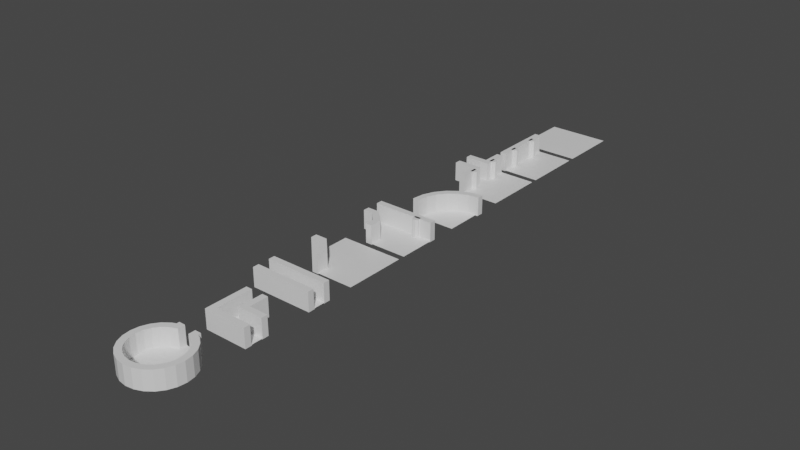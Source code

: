 # Source: tileset.blend  (saved by Blender 2.80.75; exported with 4.5.12 LTS)
import bpy
from mathutils import Matrix  # noqa: F401  (used for matrix-valued properties, if any)

bpy.ops.wm.read_factory_settings(use_empty=True)
scene = bpy.context.scene
scene.name = 'Scene'

# ---- collections
col_collection = bpy.data.collections.new('Collection'); scene.collection.children.link(col_collection)

# ---- materials (node trees are filled in below, after node groups)
mat_material = bpy.data.materials.new('Material')
mat_material.alpha_threshold = 0.0
mat_material.use_transparent_shadow = False
mat_material.line_color = (0.0, 0.0, 0.0, 1.0)

# ---- material node trees
mat_material.use_nodes = True; mat_material.node_tree.nodes.clear()
_N = mat_material.node_tree.nodes; _L = mat_material.node_tree.links
n0 = _N.new('ShaderNodeOutputMaterial'); n0.name = 'Material Output'; n0.location = (300, 300)
n1 = _N.new('ShaderNodeBsdfPrincipled'); n1.name = 'Principled BSDF'; n1.location = (10, 300)
n1.distribution = 'GGX'
n1.subsurface_method = 'BURLEY'
n1.inputs[2].default_value = 0.4
n1.inputs[3].default_value = 1.45
n1.inputs[27].default_value = (0.0, 0.0, 0.0, 1.0)
n1.inputs[28].default_value = 1.0
_L.new(n1.outputs[0], n0.inputs[0])
n0.is_active_output = True

# ---- world
world_world = bpy.data.worlds.new('World'); scene.world = world_world
world_world.use_nodes = True; world_world.node_tree.nodes.clear()
_N = world_world.node_tree.nodes; _L = world_world.node_tree.links
n0 = _N.new('ShaderNodeOutputWorld'); n0.name = 'World Output'; n0.location = (300, 300)
n1 = _N.new('ShaderNodeBackground'); n1.name = 'Background'; n1.location = (10, 300)
n1.inputs[0].default_value = (0.05088, 0.05088, 0.05088, 1.0)
_L.new(n1.outputs[0], n0.inputs[0])
n0.is_active_output = True
world_world.color = (0.05088, 0.05088, 0.05088)
world_world.use_sun_shadow = False
world_world.sun_shadow_jitter_overblur = 0.0

# ---- meshes
me_cube_001 = bpy.data.meshes.new('Cube.001')
me_cube_001.from_pydata([(10.0, 10.0, 0.135), (10.0, -10.0, 0.135), (-10.0, 10.0, 0.135), (-10.0, -10.0, 0.135)], [], [(0, 2, 3, 1)])
_uv = me_cube_001.uv_layers.new(name='UVMap')
_uv.uv.foreach_set('vector', [0.375, 0.0, 0.625, 0.0, 0.625, 0.25, 0.375, 0.25])
me_cube_001.materials.append(mat_material)
me_cube_001.use_remesh_preserve_volume = False
me_cube_001.use_remesh_preserve_attributes = False
me_cube_001.use_mirror_vertex_groups = False
me_cube_001.update()
me_cube_002 = bpy.data.meshes.new('Cube.002')
me_cube_002.from_pydata([(10.0, 10.0, 0.135), (-10.0, 10.0, 0.135), (10.01, -3.886, -0.1123), (10.01, -3.886, 5.975), (-3.831, -0.442, 0.2863), (-3.831, -0.442, 0.1324), (10.01, -1.886, -0.1123), (10.01, -1.886, 5.975), (-6.113, -0.442, 0.2863), (-6.113, -0.442, 0.1324), (5.971, -2.648, 0.08228), (5.971, -2.648, 5.975), (3.971, -2.648, 0.08228), (3.971, -2.648, 5.975), (5.42, -0.6475, 0.08228), (5.971, -1.199, 0.08228), (5.971, -1.199, 5.975), (5.42, -0.6475, 5.975), (3.971, -1.199, 0.08228), (4.523, -0.6475, 0.08228), (4.523, -0.6475, 5.975), (3.971, -1.199, 5.975), (-3.831, -2.724, 0.2863), (-3.831, -2.724, 0.1324), (-6.113, -2.724, 0.2863), (-6.113, -2.724, 0.1324), (-10.01, -1.726, 0.276), (-10.01, -1.726, -0.1123), (-10.01, -1.886, 0.276), (-10.01, -3.886, 0.276), (-3.972, -1.199, 5.975), (-4.524, -0.6475, 5.975), (-4.524, -0.6475, 0.08228), (-3.972, -1.199, 0.08228), (10.01, -3.886, 0.276), (-5.421, -0.6475, 5.975), (-5.972, -1.199, 5.975), (10.01, -1.886, 0.276), (-5.972, -1.199, 0.08228), (-5.421, -0.6475, 0.08228), (10.01, -1.726, -0.1123), (10.01, -1.726, 0.276), (6.112, -2.724, 0.1324), (6.112, -2.724, 0.2863), (3.83, -2.724, 0.1324), (3.83, -2.724, 0.2863), (6.112, -0.442, 0.1324), (6.112, -0.442, 0.2863), (3.83, -0.442, 0.1324), (3.83, -0.442, 0.2863), (-3.972, -2.648, 5.975), (-3.972, -2.648, 0.08228), (-5.972, -2.648, 5.975), (-5.972, -2.648, 0.08228), (-10.01, -1.886, 5.975), (-10.01, -1.886, -0.1123), (-10.01, -3.886, 5.975), (-10.01, -3.886, -0.1123), (-0.0005264, -3.886, 5.975), (-0.0005264, -1.886, 5.975), (-0.0005263, -3.886, 0.276), (-0.0005264, -1.726, 0.276), (-0.0005263, -3.886, -0.1123), (-0.0005263, -1.886, 0.276), (-0.0005264, -1.726, -0.1123), (10.0, -1.857, 0.135), (-10.0, -1.857, 0.135)], [], [(9, 25, 24, 8), (63, 59, 7, 37), (37, 7, 3, 34), (59, 58, 3, 7), (10, 11, 13, 12), (15, 16, 11, 10), (20, 21, 13, 11, 16, 17), (19, 20, 17, 14), (12, 13, 21, 18), (20, 19, 18, 21), (16, 15, 14, 17), (28, 26, 27, 55), (64, 27, 26, 61), (55, 57, 29, 28), (31, 30, 33, 32), (51, 33, 30, 50), (36, 35, 39, 38), (63, 61, 26, 28), (6, 37, 34, 2), (5, 9, 8, 4), (57, 62, 60, 29), (29, 60, 58, 56), (64, 61, 41, 40), (37, 6, 40, 41), (63, 37, 41, 61), (23, 5, 4, 22), (42, 43, 45, 44), (44, 45, 49, 48), (48, 49, 47, 46), (46, 47, 43, 42), (49, 45, 43, 47), (53, 51, 50, 52), (28, 29, 56, 54), (63, 28, 54, 59), (59, 54, 56, 58), (38, 53, 52, 36), (32, 39, 35, 31), (31, 35, 36, 52, 50, 30), (2, 34, 60, 62), (4, 8, 24, 22), (25, 23, 22, 24), (34, 3, 58, 60), (0, 1, 66, 65)])
_uv = me_cube_002.uv_layers.new(name='UVMap')
_uv.uv.foreach_set('vector', [0.375, 0.75, 0.375, 1.0, 0.625, 1.0, 0.625, 0.75, 0.3936, 0.625, 0.625, 0.625, 0.625, 0.75, 0.3936, 0.75, 0.3936, 0.75, 0.625, 0.75, 0.625, 1.0, 0.3936, 1.0, 0.625, 0.625, 0.875, 0.625, 0.875, 0.75, 0.625, 0.75, 0.375, 0.0, 0.625, 0.0, 0.625, 0.25, 0.375, 0.25, 0.375, 0.8189, 0.625, 0.8189, 0.625, 1.0, 0.375, 1.0, 0.625, 0.5689, 0.6939, 0.5, 0.875, 0.5, 0.875, 0.75, 0.6939, 0.75, 0.625, 0.6811, 0.375, 0.5689, 0.625, 0.5689, 0.625, 0.6811, 0.375, 0.6811, 0.375, 0.25, 0.625, 0.25, 0.625, 0.4311, 0.375, 0.4311, 0.625, 0.5689, 0.375, 0.5689, 0.375, 0.4311, 0.625, 0.4311, 0.625, 0.8189, 0.375, 0.8189, 0.375, 0.6811, 0.625, 0.6811, 0.3936, 0.75, 0.3936, 0.75, 0.375, 0.75, 0.375, 0.75, 0.375, 0.625, 0.375, 0.75, 0.3936, 0.75, 0.3936, 0.625, 0.375, 0.75, 0.375, 1.0, 0.3936, 1.0, 0.3936, 0.75, 0.625, 0.5689, 0.625, 0.4311, 0.375, 0.4311, 0.375, 0.5689, 0.375, 0.25, 0.375, 0.4311, 0.625, 0.4311, 0.625, 0.25, 0.625, 0.8189, 0.625, 0.6811, 0.375, 0.6811, 0.375, 0.8189, 0.3936, 0.625, 0.3936, 0.625, 0.3936, 0.75, 0.3936, 0.75, 0.375, 0.75, 0.3936, 0.75, 0.3936, 1.0, 0.375, 1.0, 0.375, 0.5, 0.375, 0.75, 0.625, 0.75, 0.625, 0.5, 0.375, 0.0, 0.375, 0.125, 0.3936, 0.125, 0.3936, 0.0, 0.3936, 0.0, 0.3936, 0.125, 0.625, 0.125, 0.625, 0.0, 0.375, 0.625, 0.3936, 0.625, 0.3936, 0.75, 0.375, 0.75, 0.3936, 0.75, 0.375, 0.75, 0.375, 0.75, 0.3936, 0.75, 0.3936, 0.625, 0.3936, 0.75, 0.3936, 0.75, 0.3936, 0.625, 0.375, 0.25, 0.375, 0.5, 0.625, 0.5, 0.625, 0.25, 0.375, 0.0, 0.625, 0.0, 0.625, 0.25, 0.375, 0.25, 0.375, 0.25, 0.625, 0.25, 0.625, 0.5, 0.375, 0.5, 0.375, 0.5, 0.625, 0.5, 0.625, 0.75, 0.375, 0.75, 0.375, 0.75, 0.625, 0.75, 0.625, 1.0, 0.375, 1.0, 0.625, 0.5, 0.875, 0.5, 0.875, 0.75, 0.625, 0.75, 0.375, 0.0, 0.375, 0.25, 0.625, 0.25, 0.625, 0.0, 0.3936, 0.75, 0.3936, 1.0, 0.625, 1.0, 0.625, 0.75, 0.3936, 0.625, 0.3936, 0.75, 0.625, 0.75, 0.625, 0.625, 0.625, 0.625, 0.625, 0.75, 0.875, 0.75, 0.875, 0.625, 0.375, 0.8189, 0.375, 1.0, 0.625, 1.0, 0.625, 0.8189, 0.375, 0.5689, 0.375, 0.6811, 0.625, 0.6811, 0.625, 0.5689, 0.625, 0.5689, 0.625, 0.6811, 0.6939, 0.75, 0.875, 0.75, 0.875, 0.5, 0.6939, 0.5, 0.375, 0.0, 0.3936, 0.0, 0.3936, 0.125, 0.375, 0.125, 0.625, 0.5, 0.625, 0.75, 0.875, 0.75, 0.875, 0.5, 0.375, 0.0, 0.375, 0.25, 0.625, 0.25, 0.625, 0.0, 0.3936, 0.0, 0.625, 0.0, 0.625, 0.125, 0.3936, 0.125, 0.375, 0.0, 0.625, 0.0, 0.625, 0.1482, 0.375, 0.1482])
me_cube_002.materials.append(mat_material)
me_cube_002.use_remesh_preserve_volume = False
me_cube_002.use_remesh_preserve_attributes = False
me_cube_002.use_mirror_vertex_groups = False
me_cube_002.update()
me_cube_006 = bpy.data.meshes.new('Cube.006')
me_cube_006.from_pydata([(10.0, 10.0, 0.135), (-10.0, 10.0, 0.135), (-10.0, -10.0, 0.135), (1.881, -6.109, 0.276), (3.88, -6.939, -0.1123), (1.881, -6.109, 5.975), (1.723, -6.041, 0.276), (3.88, -6.939, 0.276), (3.88, -6.939, 5.975), (1.723, -6.041, -0.1123), (6.052, -1.725, -0.1123), (6.944, -3.885, 0.276), (6.944, -3.885, 5.975), (6.052, -1.725, 0.276), (6.118, -1.885, 0.276), (6.118, -1.885, 5.975), (6.944, -3.885, -0.1123), (10.01, -3.885, -0.1123), (10.01, -3.885, 5.975), (10.01, -1.885, -0.1123), (10.01, -1.885, 5.975), (10.01, -3.885, 0.276), (10.01, -1.885, 0.276), (10.01, -1.725, -0.1123), (10.01, -1.725, 0.276), (3.88, -10.0, 5.975), (1.881, -10.0, 5.975), (3.88, -10.0, 0.276), (1.881, -10.0, 0.276), (1.881, -10.0, -0.1123), (3.88, -10.0, -0.1123), (1.723, -10.0, 0.276), (1.723, -10.0, -0.1123), (1.918, -10.0, 0.135), (10.0, -1.87, 0.135), (6.167, -1.87, 0.135), (1.918, -6.119, 0.135)], [], [(1, 36, 35), (13, 10, 9, 6), (8, 7, 11, 12), (6, 3, 14, 13), (21, 18, 12, 11), (17, 21, 11, 16), (14, 15, 20, 22), (22, 20, 18, 21), (15, 12, 18, 20), (19, 22, 21, 17), (10, 13, 24, 23), (22, 19, 23, 24), (14, 22, 24, 13), (6, 9, 32, 31), (7, 8, 25, 27), (16, 11, 7, 4), (14, 3, 5, 15), (8, 12, 15, 5), (30, 27, 28, 29), (27, 25, 26, 28), (29, 28, 31, 32), (8, 5, 26, 25), (3, 6, 31, 28), (4, 7, 27, 30), (5, 3, 28, 26), (0, 1, 35), (34, 0, 35), (1, 2, 36), (2, 33, 36)])
_uv = me_cube_006.uv_layers.new(name='UVMap')
_uv.uv.foreach_set('vector', [0.625, 0.0, 0.476, 0.2015, 0.4229, 0.1484, 0.3936, 0.718, 0.375, 0.718, 0.375, 0.08333, 0.3936, 0.08333, 0.625, 0.06396, 0.3936, 0.06396, 0.3936, 0.03198, 0.625, 0.03198, 0.0, 0.0, 0.0, 0.0, 0.3936, 0.718, 0.3936, 0.718, 0.3936, 0.0, 0.625, 0.0, 0.625, 0.03198, 0.3936, 0.03198, 0.375, 0.0, 0.3936, 0.0, 0.3936, 0.03198, 0.375, 0.03198, 0.3936, 0.718, 0.625, 0.718, 0.625, 0.75, 0.3936, 0.75, 0.3936, 0.75, 0.625, 0.75, 0.625, 1.0, 0.3936, 1.0, 0.625, 0.718, 0.875, 0.718, 0.875, 0.75, 0.625, 0.75, 0.375, 0.75, 0.3936, 0.75, 0.3936, 1.0, 0.375, 1.0, 0.375, 0.718, 0.3936, 0.718, 0.3936, 0.75, 0.375, 0.75, 0.3936, 0.75, 0.375, 0.75, 0.375, 0.75, 0.3936, 0.75, 0.3936, 0.718, 0.3936, 0.75, 0.3936, 0.75, 0.3936, 0.718, 0.3936, 0.08333, 0.375, 0.08333, 0.375, 0.08333, 0.3936, 0.08333, 0.3936, 0.06396, 0.625, 0.06396, 0.625, 0.06396, 0.3936, 0.06396, 0.375, 0.03198, 0.3936, 0.03198, 0.3936, 0.06396, 0.375, 0.06396, 0.3936, 0.718, 0.3936, 0.08333, 0.625, 0.08333, 0.625, 0.718, 0.625, 0.06396, 0.625, 0.03198, 0.625, 0.718, 0.625, 0.08333, 0.375, 0.06396, 0.3936, 0.06396, 0.3936, 0.08333, 0.375, 0.08333, 0.3936, 0.06396, 0.625, 0.06396, 0.625, 0.08333, 0.3936, 0.08333, 0.375, 0.08333, 0.3936, 0.08333, 0.3936, 0.08333, 0.375, 0.08333, 0.875, 0.686, 0.875, 0.6667, 0.875, 0.6667, 0.875, 0.686, 0.0, 0.0, 0.0, 0.0, 0.0, 0.0, 0.0, 0.0, 0.375, 0.06396, 0.3936, 0.06396, 0.3936, 0.06396, 0.375, 0.06396, 0.625, 0.08333, 0.3936, 0.08333, 0.3936, 0.08333, 0.625, 0.08333, 0.375, 0.0, 0.625, 0.0, 0.4229, 0.1484, 0.375, 0.1484, 0.375, 0.0, 0.4229, 0.1484, 0.625, 0.0, 0.625, 0.25, 0.476, 0.2015, 0.625, 0.25, 0.476, 0.25, 0.476, 0.2015])
me_cube_006.materials.append(mat_material)
me_cube_006.use_remesh_preserve_volume = False
me_cube_006.use_remesh_preserve_attributes = False
me_cube_006.use_mirror_vertex_groups = False
me_cube_006.update()
me_cube_009 = bpy.data.meshes.new('Cube.009')
me_cube_009.from_pydata([(-9.999, 1.821e-07, -0.02202), (-9.658, 2.588, -0.02202), (-9.658, 2.588, 5.975), (-9.999, 1.788e-07, 5.975), (-8.659, 4.999, -0.02202), (-8.659, 4.999, 5.975), (-7.07, 7.07, -0.02202), (-7.07, 7.07, 5.975), (-4.999, 8.659, -0.02202), (-4.999, 8.659, 5.975), (-2.588, 9.658, -0.02202), (-2.588, 9.658, 5.975), (-3.171e-05, 9.999, -0.02202), (-3.052e-05, 9.999, 5.975), (2.588, 9.658, -0.02202), (2.588, 9.658, 5.975), (4.999, 8.659, -0.02202), (4.999, 8.659, 5.975), (7.07, 7.07, -0.02202), (7.07, 7.07, 5.975), (8.659, 4.999, -0.02202), (8.659, 4.999, 5.975), (9.12, 3.886, -0.02202), (9.12, 3.886, 5.975), (9.118, -3.892, -0.02202), (9.118, -3.892, 5.975), (8.659, -4.999, -0.02202), (8.659, -4.999, 5.975), (7.07, -7.07, -0.02202), (7.07, -7.07, 5.975), (4.999, -8.659, -0.02202), (4.999, -8.659, 5.975), (2.588, -9.658, -0.02202), (2.588, -9.658, 5.975), (-2.543e-05, -9.999, -0.02202), (-2.289e-05, -9.999, 5.975), (-2.588, -9.658, -0.02202), (-2.588, -9.658, 5.975), (-4.999, -8.659, -0.02202), (-4.999, -8.659, 5.975), (-7.07, -7.07, -0.02202), (-7.07, -7.07, 5.975), (-8.659, -4.999, -0.02202), (-8.659, -4.999, 5.975), (-9.658, -2.588, -0.02202), (-9.658, -2.588, 5.975), (-8.0, 5.071e-07, 5.975), (-7.727, 2.071, 5.975), (-6.928, 4.0, 5.975), (-5.657, 5.657, 5.975), (-4.0, 6.928, 5.975), (-2.071, 7.727, 5.975), (-3.147e-05, 8.0, 5.975), (2.071, 7.727, 5.975), (4.0, 6.928, 5.975), (5.657, 5.657, 5.975), (6.928, 4.0, 5.975), (7.727, 2.071, 5.975), (7.727, -2.071, 5.975), (6.928, -4.0, 5.975), (5.657, -5.657, 5.975), (4.0, -6.928, 5.975), (2.071, -7.727, 5.975), (-2.645e-05, -8.0, 5.975), (-2.071, -7.727, 5.975), (-4.0, -6.928, 5.975), (-5.657, -5.657, 5.975), (-6.928, -4.0, 5.975), (-7.727, -2.071, 5.975), (7.858, 1.89, -0.02448), (7.858, -1.89, -0.02448), (7.858, 1.89, 5.978), (7.858, -1.89, 5.978), (10.0, 1.89, -0.02448), (10.0, -1.89, -0.02448), (10.0, 1.89, 5.978), (10.0, -1.89, 5.978), (10.02, 3.886, -0.02202), (10.02, 3.886, 5.975), (10.01, -3.892, -0.02202), (10.01, -3.892, 5.975), (4.0, -6.928, 0.2776), (2.071, -7.727, 0.2776), (-5.657, -5.657, 0.2776), (-6.928, -4.0, 0.2776), (-4.0, 6.928, 0.2776), (-2.071, 7.727, 0.2776), (5.657, 5.657, 0.2776), (6.928, 4.0, 0.2776), (6.928, -4.0, 0.2776), (5.657, -5.657, 0.2776), (-2.071, -7.727, 0.2776), (-4.0, -6.928, 0.2776), (-6.928, 4.0, 0.2776), (-5.657, 5.657, 0.2776), (2.071, 7.727, 0.2776), (4.0, 6.928, 0.2776), (-8.0, 5.071e-07, 0.2776), (-7.727, 2.071, 0.2776), (7.727, -2.071, 0.2776), (-2.645e-05, -8.0, 0.2776), (-7.727, -2.071, 0.2776), (-3.147e-05, 8.0, 0.2776), (7.727, 2.071, 0.2776), (7.858, -1.89, 0.2754), (7.858, 1.89, 0.2754), (10.0, -1.89, 0.2754), (10.0, 1.89, 0.2754), (-7.853, 5.195e-07, -0.01914), (-7.585, 2.031, -0.01914), (-6.801, 3.923, -0.01914), (-5.555, 5.548, -0.01914), (-3.93, 6.795, -0.01914), (-2.037, 7.578, -0.01914), (-0.006737, 7.846, -0.01914), (2.024, 7.578, -0.01914), (3.916, 6.795, -0.01914), (5.541, 5.548, -0.01914), (6.788, 3.923, -0.01914), (7.572, 2.031, -0.01914), (7.572, -2.031, -0.01914), (6.788, -3.923, -0.01914), (5.541, -5.548, -0.01914), (3.916, -6.795, -0.01914), (2.024, -7.578, -0.01914), (-0.006732, -7.846, -0.01914), (-2.037, -7.578, -0.01914), (-3.93, -6.795, -0.01914), (-5.555, -5.548, -0.01914), (-6.801, -3.923, -0.01914), (-7.585, -2.031, -0.01914), (3.916, -6.795, 0.2747), (-5.555, -5.548, 0.2747), (-3.93, 6.795, 0.2747), (5.541, 5.548, 0.2747), (6.788, -3.923, 0.2747), (-2.037, -7.578, 0.2747), (-6.801, 3.923, 0.2747), (2.024, 7.578, 0.2747), (-7.853, 5.195e-07, 0.2747), (2.024, -7.578, 0.2747), (-6.801, -3.923, 0.2747), (-2.037, 7.578, 0.2747), (6.788, 3.923, 0.2747), (5.541, -5.548, 0.2747), (-3.93, -6.795, 0.2747), (-5.555, 5.548, 0.2747), (3.916, 6.795, 0.2747), (-7.585, 2.031, 0.2747), (7.572, -2.031, 0.2747), (-0.006732, -7.846, 0.2747), (-7.585, -2.031, 0.2747), (-0.006737, 7.846, 0.2747), (7.572, 2.031, 0.2747), (7.77, 1.73, -0.02448), (10.0, 1.73, -0.02448), (10.0, -1.73, -0.02448), (7.77, -1.73, -0.02448), (7.77, -1.73, 0.2754), (7.77, 1.73, 0.2754), (10.0, -1.73, 0.2754), (10.0, 1.73, 0.2754), (7.895, 1.821, 0.135), (6.693, 4.472, 0.135), (4.472, 6.693, 0.135), (1.571, 7.895, 0.135), (-1.57, 7.895, 0.135), (-4.472, 6.693, 0.135), (-6.693, 4.472, 0.135), (-7.895, 1.571, 0.135), (-7.895, -1.57, 0.135), (-6.693, -4.472, 0.135), (-4.472, -6.693, 0.135), (-1.57, -7.895, 0.135), (1.571, -7.895, 0.135), (4.472, -6.693, 0.135), (10.0, -1.821, 0.135), (6.693, -4.472, 0.135), (10.0, 1.821, 0.135), (7.895, -1.821, 0.135), (0.0001221, 7.393e-05, 0.135)], [], [(65, 66, 41, 39), (48, 49, 7, 5), (60, 61, 31, 29), (52, 53, 15, 13), (64, 65, 39, 37), (56, 57, 23, 21), (47, 48, 5, 2), (68, 46, 3, 45), (59, 60, 29, 27), (51, 52, 13, 11), (63, 64, 37, 35), (55, 56, 21, 19), (0, 3, 2, 1), (1, 2, 5, 4), (4, 5, 7, 6), (6, 7, 9, 8), (8, 9, 11, 10), (10, 11, 13, 12), (12, 13, 15, 14), (14, 15, 17, 16), (16, 17, 19, 18), (18, 19, 21, 20), (20, 21, 23, 22), (24, 25, 27, 26), (26, 27, 29, 28), (28, 29, 31, 30), (30, 31, 33, 32), (32, 33, 35, 34), (34, 35, 37, 36), (36, 37, 39, 38), (38, 39, 41, 40), (40, 41, 43, 42), (42, 43, 45, 44), (44, 45, 3, 0), (53, 54, 17, 15), (61, 62, 33, 31), (49, 50, 9, 7), (66, 67, 43, 41), (54, 55, 19, 17), (62, 63, 35, 33), (50, 51, 11, 9), (58, 59, 27, 25), (67, 68, 45, 43), (46, 47, 2, 3), (81, 82, 62, 61), (83, 84, 67, 66), (85, 86, 51, 50), (87, 88, 56, 55), (89, 90, 60, 59), (91, 92, 65, 64), (93, 94, 49, 48), (95, 96, 54, 53), (97, 98, 47, 46), (82, 100, 63, 62), (84, 101, 68, 67), (86, 102, 52, 51), (88, 103, 57, 56), (90, 81, 61, 60), (92, 83, 66, 65), (94, 85, 50, 49), (96, 87, 55, 54), (99, 89, 59, 58), (100, 91, 64, 63), (101, 97, 46, 68), (98, 93, 48, 47), (102, 95, 53, 52), (159, 105, 103, 153), (99, 58, 72, 104), (104, 106, 160, 158), (104, 72, 76, 106), (25, 24, 79, 80), (22, 23, 78, 77), (76, 72, 80), (72, 58, 80), (25, 80, 58), (71, 75, 78), (57, 71, 78), (23, 57, 78), (69, 73, 155, 154), (71, 105, 107, 75), (57, 103, 105, 71), (95, 102, 152, 138), (98, 97, 139, 148), (100, 82, 140, 150), (101, 84, 141, 151), (102, 86, 142, 152), (103, 88, 143, 153), (81, 90, 144, 131), (82, 81, 131, 140), (114, 115, 138, 152), (109, 110, 137, 148), (130, 108, 139, 151), (125, 126, 136, 150), (120, 121, 135, 149), (116, 117, 134, 147), (111, 112, 133, 146), (127, 128, 132, 145), (122, 123, 131, 144), (118, 119, 153, 143), (113, 114, 152, 142), (129, 130, 151, 141), (124, 125, 150, 140), (108, 109, 148, 139), (115, 116, 147, 138), (110, 111, 146, 137), (126, 127, 145, 136), (121, 122, 144, 135), (117, 118, 143, 134), (112, 113, 142, 133), (128, 129, 141, 132), (123, 124, 140, 131), (96, 95, 138, 147), (93, 98, 148, 137), (94, 93, 137, 146), (97, 101, 151, 139), (92, 91, 136, 145), (91, 100, 150, 136), (90, 89, 135, 144), (89, 99, 149, 135), (158, 149, 99, 104), (88, 87, 134, 143), (87, 96, 147, 134), (86, 85, 133, 142), (85, 94, 146, 133), (84, 83, 132, 141), (83, 92, 145, 132), (159, 154, 155, 161), (157, 158, 160, 156), (106, 74, 156, 160), (159, 153, 119, 154), (74, 70, 157, 156), (107, 105, 159, 161), (73, 107, 161, 155), (158, 157, 120, 149), (170, 171, 180), (162, 180, 179), (171, 172, 180), (172, 173, 180), (173, 174, 180), (174, 175, 180), (175, 177, 180), (177, 179, 180), (162, 163, 180), (163, 164, 180), (164, 165, 180), (165, 166, 180), (166, 167, 180), (167, 168, 180), (168, 169, 180), (162, 179, 176, 178), (169, 170, 180)])
_uv = me_cube_009.uv_layers.new(name='UVMap')
_uv.uv.foreach_set('vector', [0.04215, 0.37, 0.08029, 0.4197, 0.08029, 0.4197, 0.04215, 0.37, 0.37, 0.4578, 0.4197, 0.4197, 0.4197, 0.4197, 0.37, 0.4578, 0.08029, 0.08029, 0.04215, 0.13, 0.04215, 0.13, 0.08029, 0.08029, 0.49, 0.25, 0.4818, 0.1879, 0.4818, 0.1879, 0.49, 0.25, 0.01818, 0.3121, 0.04215, 0.37, 0.04215, 0.37, 0.01818, 0.3121, 0.37, 0.04215, 0.3121, 0.01818, 0.3433, 0.03109, 0.37, 0.04215, 0.3121, 0.4818, 0.37, 0.4578, 0.37, 0.4578, 0.3121, 0.4818, 0.1879, 0.4818, 0.25, 0.49, 0.25, 0.49, 0.1879, 0.4818, 0.13, 0.04215, 0.08029, 0.08029, 0.08029, 0.08029, 0.13, 0.04215, 0.4818, 0.3121, 0.49, 0.25, 0.49, 0.25, 0.4818, 0.3121, 0.01, 0.25, 0.01818, 0.3121, 0.01818, 0.3121, 0.01, 0.25, 0.4197, 0.08029, 0.37, 0.04215, 0.37, 0.04215, 0.4197, 0.08029, 1.0, 0.5, 1.0, 1.0, 0.9583, 1.0, 0.9583, 0.5, 0.9583, 0.5, 0.9583, 1.0, 0.9167, 1.0, 0.9167, 0.5, 0.9167, 0.5, 0.9167, 1.0, 0.875, 1.0, 0.875, 0.5, 0.875, 0.5, 0.875, 1.0, 0.8333, 1.0, 0.8333, 0.5, 0.8333, 0.5, 0.8333, 1.0, 0.7917, 1.0, 0.7917, 0.5, 0.7917, 0.5, 0.7917, 1.0, 0.75, 1.0, 0.75, 0.5, 0.75, 0.5, 0.75, 1.0, 0.7083, 1.0, 0.7083, 0.5, 0.7083, 0.5, 0.7083, 1.0, 0.6667, 1.0, 0.6667, 0.5, 0.6667, 0.5, 0.6667, 1.0, 0.625, 1.0, 0.625, 0.5, 0.625, 0.5, 0.625, 1.0, 0.5833, 1.0, 0.5833, 0.5, 0.5833, 0.5, 0.5833, 1.0, 0.5641, 1.0, 0.5641, 0.5, 0.4358, 0.5, 0.4358, 1.0, 0.4167, 1.0, 0.4167, 0.5, 0.4167, 0.5, 0.4167, 1.0, 0.375, 1.0, 0.375, 0.5, 0.375, 0.5, 0.375, 1.0, 0.3333, 1.0, 0.3333, 0.5, 0.3333, 0.5, 0.3333, 1.0, 0.2917, 1.0, 0.2917, 0.5, 0.2917, 0.5, 0.2917, 1.0, 0.25, 1.0, 0.25, 0.5, 0.25, 0.5, 0.25, 1.0, 0.2083, 1.0, 0.2083, 0.5, 0.2083, 0.5, 0.2083, 1.0, 0.1667, 1.0, 0.1667, 0.5, 0.1667, 0.5, 0.1667, 1.0, 0.125, 1.0, 0.125, 0.5, 0.125, 0.5, 0.125, 1.0, 0.08333, 1.0, 0.08333, 0.5, 0.08333, 0.5, 0.08333, 1.0, 0.04167, 1.0, 0.04167, 0.5, 0.04167, 0.5, 0.04167, 1.0, -1.863e-07, 1.0, -1.863e-07, 0.5, 0.4818, 0.1879, 0.4578, 0.13, 0.4578, 0.13, 0.4818, 0.1879, 0.04215, 0.13, 0.01818, 0.1879, 0.01818, 0.1879, 0.04215, 0.13, 0.4197, 0.4197, 0.4578, 0.37, 0.4578, 0.37, 0.4197, 0.4197, 0.08029, 0.4197, 0.13, 0.4578, 0.13, 0.4578, 0.08029, 0.4197, 0.4578, 0.13, 0.4197, 0.08029, 0.4197, 0.08029, 0.4578, 0.13, 0.01818, 0.1879, 0.01, 0.25, 0.01, 0.25, 0.01818, 0.1879, 0.4578, 0.37, 0.4818, 0.3121, 0.4818, 0.3121, 0.4578, 0.37, 0.1879, 0.01818, 0.13, 0.04215, 0.13, 0.04215, 0.1566, 0.03114, 0.13, 0.4578, 0.1879, 0.4818, 0.1879, 0.4818, 0.13, 0.4578, 0.25, 0.49, 0.3121, 0.4818, 0.3121, 0.4818, 0.25, 0.49, 0.5422, 0.13, 0.5182, 0.1879, 0.5182, 0.1879, 0.5422, 0.13, 0.5803, 0.4197, 0.63, 0.4578, 0.63, 0.4578, 0.5803, 0.4197, 0.9578, 0.37, 0.9818, 0.3121, 0.9818, 0.3121, 0.9578, 0.37, 0.9197, 0.08029, 0.87, 0.04215, 0.87, 0.04215, 0.9197, 0.08029, 0.63, 0.04215, 0.5803, 0.08029, 0.5803, 0.08029, 0.63, 0.04215, 0.5182, 0.3121, 0.5422, 0.37, 0.5422, 0.37, 0.5182, 0.3121, 0.87, 0.4578, 0.9197, 0.4197, 0.9197, 0.4197, 0.87, 0.4578, 0.9818, 0.1879, 0.9578, 0.13, 0.9578, 0.13, 0.9818, 0.1879, 0.75, 0.49, 0.8121, 0.4818, 0.8121, 0.4818, 0.75, 0.49, 0.5182, 0.1879, 0.51, 0.25, 0.51, 0.25, 0.5182, 0.1879, 0.63, 0.4578, 0.6879, 0.4818, 0.6879, 0.4818, 0.63, 0.4578, 0.9818, 0.3121, 0.99, 0.25, 0.99, 0.25, 0.9818, 0.3121, 0.87, 0.04215, 0.8121, 0.01818, 0.8121, 0.01818, 0.87, 0.04215, 0.5803, 0.08029, 0.5422, 0.13, 0.5422, 0.13, 0.5803, 0.08029, 0.5422, 0.37, 0.5803, 0.4197, 0.5803, 0.4197, 0.5422, 0.37, 0.9197, 0.4197, 0.9578, 0.37, 0.9578, 0.37, 0.9197, 0.4197, 0.9578, 0.13, 0.9197, 0.08029, 0.9197, 0.08029, 0.9578, 0.13, 0.6879, 0.01818, 0.63, 0.04215, 0.63, 0.04215, 0.6879, 0.01818, 0.51, 0.25, 0.5182, 0.3121, 0.5182, 0.3121, 0.51, 0.25, 0.6879, 0.4818, 0.75, 0.49, 0.75, 0.49, 0.6879, 0.4818, 0.8121, 0.4818, 0.87, 0.4578, 0.87, 0.4578, 0.8121, 0.4818, 0.99, 0.25, 0.9818, 0.1879, 0.9818, 0.1879, 0.99, 0.25, 0.8121, 0.01818, 0.8121, 0.01818, 0.8121, 0.01818, 0.8121, 0.01818, 0.6879, 0.01818, 0.6879, 0.01818, 0.6879, 0.01818, 0.6879, 0.01818, 0.6879, 0.01818, 0.6879, 0.01818, 0.6879, 0.01818, 0.6879, 0.01818, 0.6879, 0.01818, 0.6879, 0.01818, 0.6879, 0.01818, 0.6879, 0.01818, 0.4358, 1.0, 0.4358, 0.5, 0.4358, 0.5, 0.4358, 1.0, 0.5641, 0.5, 0.5641, 1.0, 0.5641, 1.0, 0.5641, 0.5, 0.6879, 0.01818, 0.6879, 0.01818, 0.0, 0.0, 0.6879, 0.01818, 0.6879, 0.01818, 0.0, 0.0, 0.4358, 1.0, 0.4358, 1.0, 0.6879, 0.01818, 0.8121, 0.01818, 0.8121, 0.01818, 0.0, 0.0, 0.8121, 0.01818, 0.8121, 0.01818, 0.0, 0.0, 0.5641, 1.0, 0.8121, 0.01818, 0.5641, 1.0, 0.0, 0.0, 0.0, 0.0, 0.0, 0.0, 0.0, 0.0, 0.8121, 0.01818, 0.8121, 0.01818, 0.8121, 0.01818, 0.8121, 0.01818, 0.8121, 0.01818, 0.8121, 0.01818, 0.8121, 0.01818, 0.8121, 0.01818, 0.9818, 0.1879, 0.99, 0.25, 0.99, 0.25, 0.9818, 0.1879, 0.8121, 0.4818, 0.75, 0.49, 0.75, 0.49, 0.8121, 0.4818, 0.51, 0.25, 0.5182, 0.1879, 0.5182, 0.1879, 0.51, 0.25, 0.6879, 0.4818, 0.63, 0.4578, 0.63, 0.4578, 0.6879, 0.4818, 0.99, 0.25, 0.9818, 0.3121, 0.9818, 0.3121, 0.99, 0.25, 0.8121, 0.01818, 0.87, 0.04215, 0.87, 0.04215, 0.8121, 0.01818, 0.5422, 0.13, 0.5803, 0.08029, 0.5803, 0.08029, 0.5422, 0.13, 0.5182, 0.1879, 0.5422, 0.13, 0.5422, 0.13, 0.5182, 0.1879, 0.99, 0.25, 0.9818, 0.1879, 0.9818, 0.1879, 0.99, 0.25, 0.8121, 0.4818, 0.87, 0.4578, 0.87, 0.4578, 0.8121, 0.4818, 0.6879, 0.4818, 0.75, 0.49, 0.75, 0.49, 0.6879, 0.4818, 0.51, 0.25, 0.5182, 0.3121, 0.5182, 0.3121, 0.51, 0.25, 0.6879, 0.01818, 0.63, 0.04215, 0.63, 0.04215, 0.6879, 0.01818, 0.9578, 0.13, 0.9197, 0.08029, 0.9197, 0.08029, 0.9578, 0.13, 0.9197, 0.4197, 0.9578, 0.37, 0.9578, 0.37, 0.9197, 0.4197, 0.5422, 0.37, 0.5803, 0.4197, 0.5803, 0.4197, 0.5422, 0.37, 0.5803, 0.08029, 0.5422, 0.13, 0.5422, 0.13, 0.5803, 0.08029, 0.87, 0.04215, 0.8121, 0.01818, 0.8121, 0.01818, 0.87, 0.04215, 0.9818, 0.3121, 0.99, 0.25, 0.99, 0.25, 0.9818, 0.3121, 0.63, 0.4578, 0.6879, 0.4818, 0.6879, 0.4818, 0.63, 0.4578, 0.5182, 0.1879, 0.51, 0.25, 0.51, 0.25, 0.5182, 0.1879, 0.75, 0.49, 0.8121, 0.4818, 0.8121, 0.4818, 0.75, 0.49, 0.9818, 0.1879, 0.9578, 0.13, 0.9578, 0.13, 0.9818, 0.1879, 0.87, 0.4578, 0.9197, 0.4197, 0.9197, 0.4197, 0.87, 0.4578, 0.5182, 0.3121, 0.5422, 0.37, 0.5422, 0.37, 0.5182, 0.3121, 0.63, 0.04215, 0.5803, 0.08029, 0.5803, 0.08029, 0.63, 0.04215, 0.9197, 0.08029, 0.87, 0.04215, 0.87, 0.04215, 0.9197, 0.08029, 0.9578, 0.37, 0.9818, 0.3121, 0.9818, 0.3121, 0.9578, 0.37, 0.5803, 0.4197, 0.63, 0.4578, 0.63, 0.4578, 0.5803, 0.4197, 0.5422, 0.13, 0.5182, 0.1879, 0.5182, 0.1879, 0.5422, 0.13, 0.9578, 0.13, 0.9818, 0.1879, 0.9818, 0.1879, 0.9578, 0.13, 0.87, 0.4578, 0.8121, 0.4818, 0.8121, 0.4818, 0.87, 0.4578, 0.9197, 0.4197, 0.87, 0.4578, 0.87, 0.4578, 0.9197, 0.4197, 0.75, 0.49, 0.6879, 0.4818, 0.6879, 0.4818, 0.75, 0.49, 0.5422, 0.37, 0.5182, 0.3121, 0.5182, 0.3121, 0.5422, 0.37, 0.5182, 0.3121, 0.51, 0.25, 0.51, 0.25, 0.5182, 0.3121, 0.5803, 0.08029, 0.63, 0.04215, 0.63, 0.04215, 0.5803, 0.08029, 0.63, 0.04215, 0.6879, 0.01818, 0.6879, 0.01818, 0.63, 0.04215, 0.6879, 0.01818, 0.6879, 0.01818, 0.6879, 0.01818, 0.6879, 0.01818, 0.87, 0.04215, 0.9197, 0.08029, 0.9197, 0.08029, 0.87, 0.04215, 0.9197, 0.08029, 0.9578, 0.13, 0.9578, 0.13, 0.9197, 0.08029, 0.9818, 0.3121, 0.9578, 0.37, 0.9578, 0.37, 0.9818, 0.3121, 0.9578, 0.37, 0.9197, 0.4197, 0.9197, 0.4197, 0.9578, 0.37, 0.63, 0.4578, 0.5803, 0.4197, 0.5803, 0.4197, 0.63, 0.4578, 0.5803, 0.4197, 0.5422, 0.37, 0.5422, 0.37, 0.5803, 0.4197, 0.8121, 0.01818, 0.8121, 0.01818, 0.8121, 0.01818, 0.8121, 0.01818, 0.6879, 0.01818, 0.6879, 0.01818, 0.6879, 0.01818, 0.6879, 0.01818, 0.0, 0.0, 0.0, 0.0, 0.0, 0.0, 0.0, 0.0, 0.8121, 0.01818, 0.8121, 0.01818, 0.8121, 0.01818, 0.8121, 0.01818, 0.0, 0.0, 0.0, 0.0, 0.0, 0.0, 0.0, 0.0, 0.8121, 0.01818, 0.8121, 0.01818, 0.8121, 0.01818, 0.8121, 0.01818, 0.0, 0.0, 0.0, 0.0, 0.0, 0.0, 0.0, 0.0, 0.6879, 0.01818, 0.6879, 0.01818, 0.6879, 0.01818, 0.6879, 0.01818, 0.0, 0.0, 0.0, 0.0, 0.0, 0.0, 0.0, 0.0, 0.0, 0.0, 0.0, 0.0, 0.0, 0.0, 0.0, 0.0, 0.0, 0.0, 0.0, 0.0, 0.0, 0.0, 0.0, 0.0, 0.0, 0.0, 0.0, 0.0, 0.0, 0.0, 0.0, 0.0, 0.0, 0.0, 0.0, 0.0, 0.0, 0.0, 0.0, 0.0, 0.0, 0.0, 0.0, 0.0, 0.0, 0.0, 0.0, 0.0, 0.0, 0.0, 0.0, 0.0, 0.0, 0.0, 0.0, 0.0, 0.0, 0.0, 0.0, 0.0, 0.0, 0.0, 0.0, 0.0, 0.0, 0.0, 0.0, 0.0, 0.0, 0.0, 0.0, 0.0, 0.0, 0.0, 0.0, 0.0, 0.0, 0.0, 0.0, 0.0, 0.0, 0.0, 0.0, 0.0, 0.0, 0.0, 0.0, 0.0, 0.0, 0.0, 0.0, 0.0, 0.0, 0.0, 0.0, 0.0, 0.0, 0.0, 0.0, 0.0, 0.0, 0.0, 0.0, 0.0])
me_cube_009.materials.append(mat_material)
me_cube_009.use_remesh_preserve_volume = False
me_cube_009.use_remesh_preserve_attributes = False
me_cube_009.use_mirror_vertex_groups = False
me_cube_009.update()
me_cube_010 = bpy.data.meshes.new('Cube.010')
me_cube_010.from_pydata([(10.0, 10.0, 0.135), (-10.0, 10.0, 0.135), (10.01, -3.885, -0.1123), (10.01, -3.885, 5.975), (10.01, -1.885, -0.1123), (10.01, -1.885, 5.975), (6.019, -2.647, 0.08228), (6.019, -2.647, 5.975), (4.019, -2.647, 0.08228), (4.019, -2.647, 5.975), (5.467, -0.6467, 0.08228), (6.019, -1.198, 0.08228), (6.019, -1.198, 5.975), (5.467, -0.6467, 5.975), (4.019, -1.198, 0.08228), (4.571, -0.6467, 0.08228), (4.571, -0.6467, 5.975), (4.019, -1.198, 5.975), (10.01, -3.885, 0.276), (10.01, -1.885, 0.276), (10.01, -1.725, -0.1123), (10.01, -1.725, 0.276), (6.159, -2.723, 0.1324), (6.159, -2.723, 0.2863), (3.878, -2.723, 0.1324), (3.878, -2.723, 0.2863), (6.159, -0.4412, 0.1324), (6.159, -0.4412, 0.2863), (3.878, -0.4412, 0.1324), (3.878, -0.4412, 0.2863), (1.884, -3.885, 5.975), (1.884, -1.885, 5.975), (1.884, -1.885, 0.276), (1.884, -3.885, 0.276), (1.884, -1.725, -0.1123), (1.884, -1.725, 0.276), (3.883, -3.885, -0.1123), (3.883, -1.885, 5.975), (3.883, -1.885, 0.276), (3.883, -1.725, 0.276), (3.883, -3.885, 5.975), (3.883, -3.885, 0.276), (3.883, -1.725, -0.1123), (1.726, -1.725, 0.276), (1.726, -1.725, -0.1123), (1.726, -3.885, 0.276), (1.726, -3.885, -0.1123), (3.883, -10.01, 5.975), (1.884, -10.01, 5.975), (3.883, -10.01, 0.276), (1.884, -10.01, 0.276), (1.884, -10.01, -0.1123), (3.883, -10.01, -0.1123), (1.726, -10.01, 0.276), (1.726, -10.01, -0.1123), (-10.01, -3.885, -0.1123), (-10.01, -3.885, 5.975), (-10.01, -1.885, -0.1123), (-10.01, -1.885, 5.975), (-6.019, -2.647, 0.08228), (-6.019, -2.647, 5.975), (-4.019, -2.647, 0.08228), (-4.019, -2.647, 5.975), (-5.468, -0.6467, 0.08228), (-6.019, -1.198, 0.08228), (-6.019, -1.198, 5.975), (-5.468, -0.6467, 5.975), (-4.019, -1.198, 0.08228), (-4.571, -0.6467, 0.08228), (-4.571, -0.6467, 5.975), (-4.019, -1.198, 5.975), (-10.01, -3.885, 0.276), (-10.01, -1.885, 0.276), (-10.01, -1.725, -0.1123), (-10.01, -1.725, 0.276), (-6.16, -2.723, 0.1324), (-6.16, -2.723, 0.2863), (-3.878, -2.723, 0.1324), (-3.878, -2.723, 0.2863), (-6.16, -0.4412, 0.1324), (-6.16, -0.4412, 0.2863), (-3.878, -0.4412, 0.1324), (-3.878, -0.4412, 0.2863), (-1.884, -3.885, 5.975), (-1.884, -1.885, 5.975), (-1.884, -1.885, 0.276), (-1.884, -3.885, 0.276), (-1.884, -1.725, -0.1123), (-1.884, -1.725, 0.276), (-3.883, -3.885, -0.1123), (-3.883, -1.885, 5.975), (-3.883, -1.885, 0.276), (-3.883, -1.725, 0.276), (-3.883, -3.885, 5.975), (-3.883, -3.885, 0.276), (-3.883, -1.725, -0.1123), (-1.726, -1.725, 0.276), (-1.726, -1.725, -0.1123), (-1.726, -3.885, 0.276), (-1.726, -3.885, -0.1123), (-3.883, -10.01, 5.975), (-1.884, -10.01, 5.975), (-3.883, -10.01, 0.276), (-1.884, -10.01, 0.276), (-1.884, -10.01, -0.1123), (-3.883, -10.01, -0.1123), (-1.726, -10.01, 0.276), (-1.726, -10.01, -0.1123), (1.726, -1.884, 0.276), (1.726, -1.884, -0.1123), (-1.726, -1.884, 0.276), (-1.726, -1.884, -0.1123), (10.0, -1.9, 0.135), (-10.0, -1.9, 0.135), (1.889, -10.0, 0.135), (-1.889, -10.0, 0.135), (-1.889, 10.0, 0.135), (1.889, 10.0, 0.135), (-1.889, -1.9, 0.135), (1.889, -1.9, 0.135)], [], [(38, 37, 5, 19), (19, 5, 3, 18), (37, 40, 3, 5), (6, 7, 9, 8), (11, 12, 7, 6), (16, 17, 9, 7, 12, 13), (15, 16, 13, 10), (8, 9, 17, 14), (16, 15, 14, 17), (12, 11, 10, 13), (4, 19, 18, 2), (42, 39, 21, 20), (19, 4, 20, 21), (38, 19, 21, 39), (22, 23, 25, 24), (24, 25, 29, 28), (28, 29, 27, 26), (26, 27, 23, 22), (29, 25, 23, 27), (45, 46, 54, 53), (41, 40, 47, 49), (30, 31, 32, 33), (18, 3, 40, 41), (2, 18, 41, 36), (32, 38, 39, 35), (34, 35, 39, 42), (31, 30, 40, 37), (32, 31, 37, 38), (109, 46, 45, 108), (35, 34, 44, 43), (32, 35, 43, 108), (52, 49, 50, 51), (49, 47, 48, 50), (51, 50, 53, 54), (40, 30, 48, 47), (33, 45, 53, 50), (36, 41, 49, 52), (30, 33, 50, 48), (91, 72, 58, 90), (72, 71, 56, 58), (90, 58, 56, 93), (59, 61, 62, 60), (64, 59, 60, 65), (69, 66, 65, 60, 62, 70), (68, 63, 66, 69), (61, 67, 70, 62), (69, 70, 67, 68), (65, 66, 63, 64), (57, 55, 71, 72), (95, 73, 74, 92), (72, 74, 73, 57), (91, 92, 74, 72), (75, 77, 78, 76), (77, 81, 82, 78), (81, 79, 80, 82), (79, 75, 76, 80), (82, 80, 76, 78), (98, 106, 107, 99), (94, 102, 100, 93), (83, 86, 85, 84), (71, 94, 93, 56), (55, 89, 94, 71), (85, 88, 92, 91), (87, 95, 92, 88), (84, 90, 93, 83), (85, 91, 90, 84), (111, 110, 98, 99), (88, 96, 97, 87), (85, 110, 96, 88), (105, 104, 103, 102), (102, 103, 101, 100), (104, 107, 106, 103), (93, 100, 101, 83), (86, 103, 106, 98), (89, 105, 102, 94), (83, 101, 103, 86), (33, 32, 108, 45), (44, 109, 108, 43), (86, 98, 110, 85), (97, 96, 110, 111), (116, 1, 113, 118), (0, 117, 119, 112), (117, 116, 118, 119), (119, 118, 115, 114)])
_uv = me_cube_010.uv_layers.new(name='UVMap')
_uv.uv.foreach_set('vector', [0.3936, 0.686, 0.625, 0.686, 0.625, 0.75, 0.3936, 0.75, 0.3936, 0.75, 0.625, 0.75, 0.625, 1.0, 0.3936, 1.0, 0.625, 0.686, 0.875, 0.686, 0.875, 0.75, 0.625, 0.75, 0.375, 0.0, 0.625, 0.0, 0.625, 0.25, 0.375, 0.25, 0.375, 0.8189, 0.625, 0.8189, 0.625, 1.0, 0.375, 1.0, 0.625, 0.5689, 0.6939, 0.5, 0.875, 0.5, 0.875, 0.75, 0.6939, 0.75, 0.625, 0.6811, 0.375, 0.5689, 0.625, 0.5689, 0.625, 0.6811, 0.375, 0.6811, 0.375, 0.25, 0.625, 0.25, 0.625, 0.4311, 0.375, 0.4311, 0.625, 0.5689, 0.375, 0.5689, 0.375, 0.4311, 0.625, 0.4311, 0.625, 0.8189, 0.375, 0.8189, 0.375, 0.6811, 0.625, 0.6811, 0.375, 0.75, 0.3936, 0.75, 0.3936, 1.0, 0.375, 1.0, 0.375, 0.686, 0.3936, 0.686, 0.3936, 0.75, 0.375, 0.75, 0.3936, 0.75, 0.375, 0.75, 0.375, 0.75, 0.3936, 0.75, 0.3936, 0.686, 0.3936, 0.75, 0.3936, 0.75, 0.3936, 0.686, 0.375, 0.0, 0.625, 0.0, 0.625, 0.25, 0.375, 0.25, 0.375, 0.25, 0.625, 0.25, 0.625, 0.5, 0.375, 0.5, 0.375, 0.5, 0.625, 0.5, 0.625, 0.75, 0.375, 0.75, 0.375, 0.75, 0.625, 0.75, 0.625, 1.0, 0.375, 1.0, 0.625, 0.5, 0.875, 0.5, 0.875, 0.75, 0.625, 0.75, 0.3936, 0.08333, 0.375, 0.08333, 0.375, 0.08333, 0.3936, 0.08333, 0.3936, 0.06396, 0.625, 0.06396, 0.625, 0.06396, 0.3936, 0.06396, 0.625, 0.08333, 0.625, 0.6667, 0.3936, 0.6667, 0.3936, 0.08333, 0.3936, 0.0, 0.625, 0.0, 0.625, 0.06396, 0.3936, 0.06396, 0.375, 0.0, 0.3936, 0.0, 0.3936, 0.06396, 0.375, 0.06396, 0.3936, 0.6667, 0.3936, 0.686, 0.3936, 0.686, 0.3936, 0.6667, 0.375, 0.6667, 0.3936, 0.6667, 0.3936, 0.686, 0.375, 0.686, 0.625, 0.6667, 0.875, 0.6667, 0.875, 0.686, 0.625, 0.686, 0.3936, 0.6667, 0.625, 0.6667, 0.625, 0.686, 0.3936, 0.686, 0.375, 0.6237, 0.375, 0.08333, 0.3936, 0.08333, 0.3936, 0.6237, 0.3936, 0.6667, 0.375, 0.6667, 0.375, 0.6667, 0.3936, 0.6667, 0.0, 0.0, 0.0, 0.0, 0.0, 0.0, 0.0, 0.0, 0.375, 0.06396, 0.3936, 0.06396, 0.3936, 0.08333, 0.375, 0.08333, 0.3936, 0.06396, 0.625, 0.06396, 0.625, 0.08333, 0.3936, 0.08333, 0.375, 0.08333, 0.3936, 0.08333, 0.3936, 0.08333, 0.375, 0.08333, 0.875, 0.686, 0.875, 0.6667, 0.875, 0.6667, 0.875, 0.686, 0.0, 0.0, 0.0, 0.0, 0.0, 0.0, 0.0, 0.0, 0.375, 0.06396, 0.3936, 0.06396, 0.3936, 0.06396, 0.375, 0.06396, 0.625, 0.08333, 0.3936, 0.08333, 0.3936, 0.08333, 0.625, 0.08333, 0.3936, 0.686, 0.3936, 0.75, 0.625, 0.75, 0.625, 0.686, 0.3936, 0.75, 0.3936, 1.0, 0.625, 1.0, 0.625, 0.75, 0.625, 0.686, 0.625, 0.75, 0.875, 0.75, 0.875, 0.686, 0.375, 0.0, 0.375, 0.25, 0.625, 0.25, 0.625, 0.0, 0.375, 0.8189, 0.375, 1.0, 0.625, 1.0, 0.625, 0.8189, 0.625, 0.5689, 0.625, 0.6811, 0.6939, 0.75, 0.875, 0.75, 0.875, 0.5, 0.6939, 0.5, 0.375, 0.5689, 0.375, 0.6811, 0.625, 0.6811, 0.625, 0.5689, 0.375, 0.25, 0.375, 0.4311, 0.625, 0.4311, 0.625, 0.25, 0.625, 0.5689, 0.625, 0.4311, 0.375, 0.4311, 0.375, 0.5689, 0.625, 0.8189, 0.625, 0.6811, 0.375, 0.6811, 0.375, 0.8189, 0.375, 0.75, 0.375, 1.0, 0.3936, 1.0, 0.3936, 0.75, 0.375, 0.686, 0.375, 0.75, 0.3936, 0.75, 0.3936, 0.686, 0.3936, 0.75, 0.3936, 0.75, 0.375, 0.75, 0.375, 0.75, 0.3936, 0.686, 0.3936, 0.686, 0.3936, 0.75, 0.3936, 0.75, 0.375, 0.0, 0.375, 0.25, 0.625, 0.25, 0.625, 0.0, 0.375, 0.25, 0.375, 0.5, 0.625, 0.5, 0.625, 0.25, 0.375, 0.5, 0.375, 0.75, 0.625, 0.75, 0.625, 0.5, 0.375, 0.75, 0.375, 1.0, 0.625, 1.0, 0.625, 0.75, 0.625, 0.5, 0.625, 0.75, 0.875, 0.75, 0.875, 0.5, 0.3936, 0.08333, 0.3936, 0.08333, 0.375, 0.08333, 0.375, 0.08333, 0.3936, 0.06396, 0.3936, 0.06396, 0.625, 0.06396, 0.625, 0.06396, 0.625, 0.08333, 0.3936, 0.08333, 0.3936, 0.6667, 0.625, 0.6667, 0.3936, 0.0, 0.3936, 0.06396, 0.625, 0.06396, 0.625, 0.0, 0.375, 0.0, 0.375, 0.06396, 0.3936, 0.06396, 0.3936, 0.0, 0.3936, 0.6667, 0.3936, 0.6667, 0.3936, 0.686, 0.3936, 0.686, 0.375, 0.6667, 0.375, 0.686, 0.3936, 0.686, 0.3936, 0.6667, 0.625, 0.6667, 0.625, 0.686, 0.875, 0.686, 0.875, 0.6667, 0.3936, 0.6667, 0.3936, 0.686, 0.625, 0.686, 0.625, 0.6667, 0.375, 0.6238, 0.3936, 0.6238, 0.3936, 0.08333, 0.375, 0.08333, 0.3936, 0.6667, 0.3936, 0.6667, 0.375, 0.6667, 0.375, 0.6667, 0.0, 0.0, 0.0, 0.0, 0.0, 0.0, 0.0, 0.0, 0.375, 0.06396, 0.375, 0.08333, 0.3936, 0.08333, 0.3936, 0.06396, 0.3936, 0.06396, 0.3936, 0.08333, 0.625, 0.08333, 0.625, 0.06396, 0.375, 0.08333, 0.375, 0.08333, 0.3936, 0.08333, 0.3936, 0.08333, 0.875, 0.686, 0.875, 0.686, 0.875, 0.6667, 0.875, 0.6667, 0.0, 0.0, 0.0, 0.0, 0.0, 0.0, 0.0, 0.0, 0.375, 0.06396, 0.375, 0.06396, 0.3936, 0.06396, 0.3936, 0.06396, 0.625, 0.08333, 0.625, 0.08333, 0.3936, 0.08333, 0.3936, 0.08333, 0.0, 0.0, 0.0, 0.0, 0.0, 0.0, 0.0, 0.0, 0.375, 0.6667, 0.375, 0.6237, 0.3936, 0.6237, 0.3936, 0.6667, 0.0, 0.0, 0.0, 0.0, 0.0, 0.0, 0.0, 0.0, 0.375, 0.6667, 0.3936, 0.6667, 0.3936, 0.6238, 0.375, 0.6238, 0.5417, 0.0, 0.625, 0.0, 0.625, 0.1488, 0.5417, 0.1488, 0.375, 0.0, 0.4583, 0.0, 0.4583, 0.1488, 0.375, 0.1488, 0.4583, 0.0, 0.5417, 0.0, 0.5417, 0.1488, 0.4583, 0.1488, 0.4583, 0.1488, 0.5417, 0.1488, 0.5417, 0.25, 0.4583, 0.25])
me_cube_010.materials.append(mat_material)
me_cube_010.use_remesh_preserve_volume = False
me_cube_010.use_remesh_preserve_attributes = False
me_cube_010.use_mirror_vertex_groups = False
me_cube_010.update()
me_cylinder = bpy.data.meshes.new('Cylinder')
me_cylinder.from_pydata([(10.73, 1.873, -0.1431), (10.73, 1.873, 5.84), (-1.903, -10.73, -0.1431), (-1.903, -10.73, 5.84), (-1.468, -7.433, 5.84), (-0.2146, -4.406, 5.84), (1.78, -1.807, 5.84), (4.379, 0.1875, 5.84), (7.405, 1.441, 5.84), (10.73, 3.874, -0.1418), (10.73, 3.874, 5.84), (-3.904, -10.73, -0.1418), (-3.904, -10.73, 5.84), (-3.401, -6.928, -0.1418), (-3.401, -6.928, 5.84), (-1.945, -3.415, -0.1418), (-1.945, -3.415, 5.84), (0.3698, -0.3974, -0.1418), (0.3698, -0.3974, 5.84), (3.387, 1.918, -0.1418), (3.387, 1.918, 5.84), (6.9, 3.373, -0.1418), (6.9, 3.373, 5.84), (10.01, -10.01, 1.773e-05), (10.73, 3.874, 0.1409), (-3.904, -10.73, 0.1409), (-3.401, -6.928, 0.1409), (-1.945, -3.415, 0.1409), (0.3698, -0.3974, 0.1409), (3.387, 1.918, 0.1409), (6.9, 3.373, 0.1409), (-1.903, -10.73, 0.1397), (-1.468, -7.433, 0.1397), (-0.2146, -4.406, 0.1397), (1.78, -1.807, 0.1397), (4.379, 0.1875, 0.1397), (7.405, 1.441, 0.1397), (10.73, 1.873, 0.1397), (-1.743, -10.72, -0.1412), (-1.314, -7.467, -0.1412), (-0.07744, -4.481, -0.1412), (1.89, -1.917, -0.1412), (4.454, 0.05058, -0.1412), (7.44, 1.287, -0.1412), (10.72, 1.713, -0.1412), (-1.743, -10.72, 0.1378), (-1.314, -7.467, 0.1378), (-0.07744, -4.481, 0.1378), (1.89, -1.917, 0.1378), (4.454, 0.05058, 0.1378), (7.44, 1.287, 0.1378), (10.72, 1.713, 0.1378), (-1.864, -10.01, 1.773e-05), (10.01, 1.831, 1.773e-05), (-1.539, -7.447, 1.773e-05), (-0.195, -4.282, 1.773e-05), (1.756, -1.767, 1.773e-05), (4.444, 0.2921, 1.773e-05), (7.414, 1.506, 1.773e-05)], [], [(6, 7, 20, 18), (5, 6, 18, 16), (4, 5, 16, 14), (25, 12, 14, 26), (26, 14, 16, 27), (27, 16, 18, 28), (28, 18, 20, 29), (29, 20, 22, 30), (30, 22, 10, 24), (7, 8, 22, 20), (3, 4, 14, 12), (8, 1, 10, 22), (55, 54, 23), (31, 32, 4, 3), (32, 33, 5, 4), (33, 34, 6, 5), (34, 35, 7, 6), (35, 36, 8, 7), (36, 37, 1, 8), (24, 37, 0, 9), (25, 11, 2, 31), (12, 25, 31, 3), (10, 1, 37, 24), (36, 35, 49, 50), (37, 36, 50, 51), (31, 2, 38, 45), (21, 30, 24, 9), (19, 29, 30, 21), (17, 28, 29, 19), (15, 27, 28, 17), (13, 26, 27, 15), (11, 25, 26, 13), (43, 44, 51, 50), (42, 43, 50, 49), (41, 42, 49, 48), (40, 41, 48, 47), (39, 40, 47, 46), (38, 39, 46, 45), (35, 34, 48, 49), (34, 33, 47, 48), (33, 32, 46, 47), (0, 37, 51, 44), (32, 31, 45, 46), (23, 53, 58), (52, 23, 54), (57, 23, 58), (57, 56, 23), (56, 55, 23)])
_uv = me_cylinder.uv_layers.new(name='UVMap')
_uv.uv.foreach_set('vector', [0.08029, 0.4197, 0.13, 0.4578, 0.13, 0.4578, 0.08029, 0.4197, 0.04215, 0.37, 0.08029, 0.4197, 0.08029, 0.4197, 0.04215, 0.37, 0.01818, 0.3121, 0.04215, 0.37, 0.04215, 0.37, 0.01818, 0.3121, 0.25, 0.5229, 0.25, 1.0, 0.2083, 1.0, 0.2083, 0.5229, 0.2083, 0.5229, 0.2083, 1.0, 0.1667, 1.0, 0.1667, 0.5229, 0.1667, 0.5229, 0.1667, 1.0, 0.125, 1.0, 0.125, 0.5229, 0.125, 0.5229, 0.125, 1.0, 0.08333, 1.0, 0.08333, 0.5229, 0.08333, 0.5229, 0.08333, 1.0, 0.04167, 1.0, 0.04167, 0.5229, 0.04167, 0.5229, 0.04167, 1.0, -1.863e-07, 1.0, -1.863e-07, 0.5229, 0.13, 0.4578, 0.1879, 0.4818, 0.1879, 0.4818, 0.13, 0.4578, 0.01, 0.25, 0.01818, 0.3121, 0.01818, 0.3121, 0.01, 0.25, 0.1879, 0.4818, 0.25, 0.49, 0.25, 0.49, 0.1879, 0.4818, 0.4466, 0.1275, 0.4071, 0.1443, 0.375, 0.0, 0.4871, 0.25, 0.4953, 0.3121, 0.01818, 0.3121, 0.01, 0.25, 0.4953, 0.3121, 0.5193, 0.37, 0.04215, 0.37, 0.01818, 0.3121, 0.5193, 0.37, 0.5574, 0.4197, 0.08029, 0.4197, 0.04215, 0.37, 0.5574, 0.4197, 0.6071, 0.4578, 0.13, 0.4578, 0.08029, 0.4197, 0.6071, 0.4578, 0.665, 0.4818, 0.1879, 0.4818, 0.13, 0.4578, 0.665, 0.4818, 0.7271, 0.49, 0.25, 0.49, 0.1879, 0.4818, 0.7271, 0.49, 0.7271, 0.49, 0.75, 0.49, 0.75, 0.49, 0.4871, 0.25, 0.51, 0.25, 0.51, 0.25, 0.4871, 0.25, 0.01, 0.25, 0.4871, 0.25, 0.4871, 0.25, 0.01, 0.25, 0.25, 0.49, 0.25, 0.49, 0.7271, 0.49, 0.7271, 0.49, 0.665, 0.4818, 0.6071, 0.4578, 0.6071, 0.4578, 0.665, 0.4818, 0.7271, 0.49, 0.665, 0.4818, 0.665, 0.4818, 0.7271, 0.49, 0.4871, 0.25, 0.51, 0.25, 0.51, 0.25, 0.4871, 0.25, 0.04167, 0.5, 0.04167, 0.5229, -1.863e-07, 0.5229, -1.863e-07, 0.5, 0.08333, 0.5, 0.08333, 0.5229, 0.04167, 0.5229, 0.04167, 0.5, 0.125, 0.5, 0.125, 0.5229, 0.08333, 0.5229, 0.08333, 0.5, 0.1667, 0.5, 0.1667, 0.5229, 0.125, 0.5229, 0.125, 0.5, 0.2083, 0.5, 0.2083, 0.5229, 0.1667, 0.5229, 0.1667, 0.5, 0.25, 0.5, 0.25, 0.5229, 0.2083, 0.5229, 0.2083, 0.5, 0.6879, 0.4818, 0.75, 0.49, 0.7271, 0.49, 0.665, 0.4818, 0.63, 0.4578, 0.6879, 0.4818, 0.665, 0.4818, 0.6071, 0.4578, 0.5803, 0.4197, 0.63, 0.4578, 0.6071, 0.4578, 0.5574, 0.4197, 0.5422, 0.37, 0.5803, 0.4197, 0.5574, 0.4197, 0.5193, 0.37, 0.5182, 0.3121, 0.5422, 0.37, 0.5193, 0.37, 0.4953, 0.3121, 0.51, 0.25, 0.5182, 0.3121, 0.4953, 0.3121, 0.4871, 0.25, 0.6071, 0.4578, 0.5574, 0.4197, 0.5574, 0.4197, 0.6071, 0.4578, 0.5574, 0.4197, 0.5193, 0.37, 0.5193, 0.37, 0.5574, 0.4197, 0.5193, 0.37, 0.4953, 0.3121, 0.4953, 0.3121, 0.5193, 0.37, 0.75, 0.49, 0.7271, 0.49, 0.7271, 0.49, 0.75, 0.49, 0.4953, 0.3121, 0.4871, 0.25, 0.4871, 0.25, 0.4953, 0.3121, 0.375, 0.0, 0.523, 0.0, 0.519, 0.03243, 0.375, 0.1484, 0.375, 0.0, 0.4071, 0.1443, 0.5038, 0.06956, 0.375, 0.0, 0.519, 0.03243, 0.5038, 0.06956, 0.4781, 0.1032, 0.375, 0.0, 0.4781, 0.1032, 0.4466, 0.1275, 0.375, 0.0])
me_cylinder.materials.append(mat_material)
me_cylinder.use_remesh_preserve_volume = False
me_cylinder.use_remesh_preserve_attributes = False
me_cylinder.use_mirror_vertex_groups = False
me_cylinder.update()
me_cube_019 = bpy.data.meshes.new('Cube.019')
me_cube_019.from_pydata([(1.827, 10.0, 0.135), (-10.0, 10.0, 0.135), (10.0, 1.856, 0.135), (10.01, -3.886, -0.1123), (10.01, -3.886, 5.975), (-3.831, -0.442, 0.2863), (-3.831, -0.442, 0.1324), (10.01, -1.886, -0.1123), (10.01, -1.886, 5.975), (-6.113, -0.442, 0.2863), (-6.113, -0.442, 0.1324), (6.109, 1.885, 0.276), (6.939, 3.884, -0.1123), (6.109, 1.885, 5.975), (6.041, 1.727, 0.276), (6.939, 3.884, 0.276), (6.939, 3.884, 5.975), (-3.831, -2.724, 0.2863), (-3.831, -2.724, 0.1324), (-6.113, -2.724, 0.2863), (-6.113, -2.724, 0.1324), (-10.01, -1.726, 0.276), (-10.01, -1.726, -0.1123), (-10.01, -1.886, 0.276), (-10.01, -3.886, 0.276), (-3.972, -1.199, 5.975), (-4.524, -0.6475, 5.975), (-4.524, -0.6475, 0.08228), (-3.972, -1.199, 0.08228), (10.01, -3.886, 0.276), (-5.421, -0.6475, 5.975), (-5.972, -1.199, 5.975), (10.01, -1.886, 0.276), (-5.972, -1.199, 0.08228), (-5.421, -0.6475, 0.08228), (10.01, -1.726, -0.1123), (10.01, -1.726, 0.276), (6.041, 1.727, -0.1123), (1.725, 6.057, -0.1123), (3.885, 6.948, 0.276), (3.885, 6.948, 5.975), (1.725, 6.057, 0.276), (1.885, 6.122, 0.276), (1.885, 6.122, 5.975), (3.885, 6.948, -0.1123), (-3.972, -2.648, 5.975), (-3.972, -2.648, 0.08228), (-5.972, -2.648, 5.975), (-5.972, -2.648, 0.08228), (-10.01, -1.886, 5.975), (-10.01, -1.886, -0.1123), (-10.01, -3.886, 5.975), (-10.01, -3.886, -0.1123), (-0.0005262, -3.886, 5.975), (-0.0005264, -1.886, 5.975), (-0.0005263, -3.886, 0.276), (-0.0005264, -1.726, 0.276), (-0.0005263, -3.886, -0.1123), (-0.0005263, -1.886, -0.1123), (-0.0005263, -1.886, 0.276), (-0.0005264, -1.726, -0.1123), (3.885, 10.01, -0.1123), (3.885, 10.01, 5.975), (1.885, 10.01, -0.1123), (1.885, 10.01, 5.975), (3.885, 10.01, 0.276), (1.885, 10.01, 0.276), (1.725, 10.01, -0.1123), (1.725, 10.01, 0.276), (10.0, 3.884, 5.975), (10.0, 1.885, 5.975), (10.0, 3.884, 0.276), (10.0, 1.885, 0.276), (10.0, 1.885, -0.1123), (10.0, 3.884, -0.1123), (10.0, 1.727, 0.276), (10.0, 1.727, -0.1123), (10.0, -1.805, 0.135), (-10.0, -1.805, 0.135), (1.827, 6.141, 0.135), (6.112, 1.856, 0.135)], [], [(10, 20, 19, 9), (59, 54, 8, 32), (32, 8, 4, 29), (54, 53, 4, 8), (41, 38, 37, 14), (16, 15, 39, 40), (14, 11, 42, 41), (23, 21, 22, 50), (60, 22, 21, 56), (50, 52, 24, 23), (26, 25, 28, 27), (46, 28, 25, 45), (31, 30, 34, 33), (59, 56, 21, 23), (7, 32, 29, 3), (6, 10, 9, 5), (52, 57, 55, 24), (24, 55, 53, 51), (60, 56, 36, 35), (32, 7, 35, 36), (59, 32, 36, 56), (18, 6, 5, 17), (65, 62, 40, 39), (61, 65, 39, 44), (48, 46, 45, 47), (23, 24, 51, 49), (59, 23, 49, 54), (54, 49, 51, 53), (33, 48, 47, 31), (7, 58, 60, 35), (27, 34, 30, 26), (26, 30, 31, 47, 45, 25), (3, 29, 55, 57), (5, 9, 19, 17), (50, 22, 60, 58), (20, 18, 17, 19), (29, 4, 53, 55), (42, 43, 64, 66), (66, 64, 62, 65), (43, 40, 62, 64), (63, 66, 65, 61), (38, 41, 68, 67), (66, 63, 67, 68), (42, 66, 68, 41), (14, 37, 76, 75), (15, 16, 69, 71), (44, 39, 15, 12), (42, 11, 13, 43), (16, 40, 43, 13), (74, 71, 72, 73), (71, 69, 70, 72), (73, 72, 75, 76), (16, 13, 70, 69), (11, 14, 75, 72), (12, 15, 71, 74), (13, 11, 72, 70), (79, 1, 78), (77, 2, 80), (79, 0, 1), (78, 77, 80), (80, 79, 78)])
_uv = me_cube_019.uv_layers.new(name='UVMap')
_uv.uv.foreach_set('vector', [0.375, 0.75, 0.375, 1.0, 0.625, 1.0, 0.625, 0.75, 0.3936, 0.625, 0.625, 0.625, 0.625, 0.75, 0.3936, 0.75, 0.3936, 0.75, 0.625, 0.75, 0.625, 1.0, 0.3936, 1.0, 0.625, 0.625, 0.875, 0.625, 0.875, 0.75, 0.625, 0.75, 0.3936, 0.718, 0.375, 0.718, 0.375, 0.08333, 0.3936, 0.08333, 0.625, 0.06396, 0.3936, 0.06396, 0.3936, 0.03198, 0.625, 0.03198, 0.0, 0.0, 0.0, 0.0, 0.3936, 0.718, 0.3936, 0.718, 0.3936, 0.75, 0.3936, 0.75, 0.375, 0.75, 0.375, 0.75, 0.375, 0.625, 0.375, 0.75, 0.3936, 0.75, 0.3936, 0.625, 0.375, 0.75, 0.375, 1.0, 0.3936, 1.0, 0.3936, 0.75, 0.625, 0.5689, 0.625, 0.4311, 0.375, 0.4311, 0.375, 0.5689, 0.375, 0.25, 0.375, 0.4311, 0.625, 0.4311, 0.625, 0.25, 0.625, 0.8189, 0.625, 0.6811, 0.375, 0.6811, 0.375, 0.8189, 0.3936, 0.625, 0.3936, 0.625, 0.3936, 0.75, 0.3936, 0.75, 0.375, 0.75, 0.3936, 0.75, 0.3936, 1.0, 0.375, 1.0, 0.375, 0.5, 0.375, 0.75, 0.625, 0.75, 0.625, 0.5, 0.375, 0.0, 0.375, 0.125, 0.3936, 0.125, 0.3936, 0.0, 0.3936, 0.0, 0.3936, 0.125, 0.625, 0.125, 0.625, 0.0, 0.375, 0.625, 0.3936, 0.625, 0.3936, 0.75, 0.375, 0.75, 0.3936, 0.75, 0.375, 0.75, 0.375, 0.75, 0.3936, 0.75, 0.3936, 0.625, 0.3936, 0.75, 0.3936, 0.75, 0.3936, 0.625, 0.375, 0.25, 0.375, 0.5, 0.625, 0.5, 0.625, 0.25, 0.3936, 0.0, 0.625, 0.0, 0.625, 0.03198, 0.3936, 0.03198, 0.375, 0.0, 0.3936, 0.0, 0.3936, 0.03198, 0.375, 0.03198, 0.375, 0.0, 0.375, 0.25, 0.625, 0.25, 0.625, 0.0, 0.3936, 0.75, 0.3936, 1.0, 0.625, 1.0, 0.625, 0.75, 0.3936, 0.625, 0.3936, 0.75, 0.625, 0.75, 0.625, 0.625, 0.625, 0.625, 0.625, 0.75, 0.875, 0.75, 0.875, 0.625, 0.375, 0.8189, 0.375, 1.0, 0.625, 1.0, 0.625, 0.8189, 0.375, 0.75, 0.375, 0.625, 0.375, 0.625, 0.375, 0.75, 0.375, 0.5689, 0.375, 0.6811, 0.625, 0.6811, 0.625, 0.5689, 0.625, 0.5689, 0.625, 0.6811, 0.6939, 0.75, 0.875, 0.75, 0.875, 0.5, 0.6939, 0.5, 0.375, 0.0, 0.3936, 0.0, 0.3936, 0.125, 0.375, 0.125, 0.625, 0.5, 0.625, 0.75, 0.875, 0.75, 0.875, 0.5, 0.375, 0.75, 0.375, 0.75, 0.375, 0.625, 0.375, 0.625, 0.375, 0.0, 0.375, 0.25, 0.625, 0.25, 0.625, 0.0, 0.3936, 0.0, 0.625, 0.0, 0.625, 0.125, 0.3936, 0.125, 0.3936, 0.718, 0.625, 0.718, 0.625, 0.75, 0.3936, 0.75, 0.3936, 0.75, 0.625, 0.75, 0.625, 1.0, 0.3936, 1.0, 0.625, 0.718, 0.875, 0.718, 0.875, 0.75, 0.625, 0.75, 0.375, 0.75, 0.3936, 0.75, 0.3936, 1.0, 0.375, 1.0, 0.375, 0.718, 0.3936, 0.718, 0.3936, 0.75, 0.375, 0.75, 0.3936, 0.75, 0.375, 0.75, 0.375, 0.75, 0.3936, 0.75, 0.3936, 0.718, 0.3936, 0.75, 0.3936, 0.75, 0.3936, 0.718, 0.3936, 0.08333, 0.375, 0.08333, 0.375, 0.08333, 0.3936, 0.08333, 0.3936, 0.06396, 0.625, 0.06396, 0.625, 0.06396, 0.3936, 0.06396, 0.375, 0.03198, 0.3936, 0.03198, 0.3936, 0.06396, 0.375, 0.06396, 0.3936, 0.718, 0.3936, 0.08333, 0.625, 0.08333, 0.625, 0.718, 0.625, 0.06396, 0.625, 0.03198, 0.625, 0.718, 0.625, 0.08333, 0.375, 0.06396, 0.3936, 0.06396, 0.3936, 0.08333, 0.375, 0.08333, 0.3936, 0.06396, 0.625, 0.06396, 0.625, 0.08333, 0.3936, 0.08333, 0.375, 0.08333, 0.3936, 0.08333, 0.3936, 0.08333, 0.375, 0.08333, 0.875, 0.686, 0.875, 0.6667, 0.875, 0.6667, 0.875, 0.686, 0.0, 0.0, 0.0, 0.0, 0.0, 0.0, 0.0, 0.0, 0.375, 0.06396, 0.3936, 0.06396, 0.3936, 0.06396, 0.375, 0.06396, 0.625, 0.08333, 0.3936, 0.08333, 0.3936, 0.08333, 0.625, 0.08333, 0.4772, 0.04824, 0.625, 0.0, 0.625, 0.1476, 0.375, 0.1476, 0.375, 0.1018, 0.4236, 0.1018, 0.4772, 0.04824, 0.4772, 0.0, 0.625, 0.0, 0.625, 0.1476, 0.375, 0.1476, 0.4236, 0.1018, 0.4236, 0.1018, 0.4772, 0.04824, 0.625, 0.1476])
me_cube_019.materials.append(mat_material)
me_cube_019.use_remesh_preserve_volume = False
me_cube_019.use_remesh_preserve_attributes = False
me_cube_019.use_mirror_vertex_groups = False
me_cube_019.update()
me_cube_022 = bpy.data.meshes.new('Cube.022')
me_cube_022.from_pydata([(10.01, -3.886, -0.1123), (10.01, -3.886, 5.975), (10.01, -1.886, -0.1123), (10.01, -1.886, 5.975), (0.0006201, 1.726, -0.1123), (0.0006201, 1.885, 0.276), (0.0006199, 3.885, -0.1123), (-10.01, -1.726, 0.276), (-10.01, -1.726, -0.1123), (-10.01, -1.886, 0.276), (-10.01, -3.886, 0.276), (0.0006201, 1.726, 0.276), (0.0006199, 3.885, 0.276), (0.0006201, 1.885, 5.975), (0.0006199, 3.885, 5.975), (10.01, -3.886, 0.276), (10.01, 3.885, -0.1123), (10.01, 3.885, 5.975), (10.01, -1.886, 0.276), (10.01, 1.885, -0.1123), (10.01, 1.885, 5.975), (10.01, -1.726, -0.1123), (10.01, -1.726, 0.276), (-10.01, 1.726, 0.276), (-10.01, 1.726, -0.1123), (-10.01, 1.885, 0.276), (-10.01, 3.885, 0.276), (10.01, 3.885, 0.276), (10.01, 1.885, 0.276), (10.01, 1.726, -0.1123), (10.01, 1.726, 0.276), (-10.01, 1.885, 5.975), (-10.01, 1.885, -0.1123), (-10.01, 3.885, 5.975), (-10.01, 3.885, -0.1123), (-10.01, -1.886, 5.975), (-10.01, -1.886, -0.1123), (-10.01, -3.886, 5.975), (-10.01, -3.886, -0.1123), (-0.0005262, -3.886, 5.975), (-0.0005264, -1.886, 5.975), (-0.0005263, -3.886, 0.276), (-0.0005264, -1.726, 0.276), (-0.0005263, -3.886, -0.1123), (-0.0005263, -1.886, 0.276), (-0.0005264, -1.726, -0.1123), (10.0, 1.848, 0.135), (10.0, -1.848, 0.135), (-10.0, -1.848, 0.135), (-10.0, 1.848, 0.135)], [], [(44, 40, 3, 18), (18, 3, 1, 15), (40, 39, 1, 3), (34, 26, 12, 6), (13, 20, 17, 14), (26, 33, 14, 12), (9, 7, 8, 36), (45, 8, 7, 42), (36, 38, 10, 9), (25, 32, 24, 23), (27, 12, 14, 17), (5, 25, 23, 11), (16, 6, 12, 27), (44, 42, 7, 9), (2, 18, 15, 0), (38, 43, 41, 10), (10, 41, 39, 37), (45, 42, 22, 21), (18, 2, 21, 22), (44, 18, 22, 42), (19, 16, 27, 28), (13, 14, 33, 31), (25, 31, 33, 26), (4, 29, 30, 11), (5, 11, 30, 28), (28, 30, 29, 19), (5, 13, 31, 25), (9, 10, 37, 35), (44, 9, 35, 40), (40, 35, 37, 39), (32, 25, 26, 34), (4, 11, 23, 24), (28, 27, 17, 20), (0, 15, 41, 43), (5, 28, 20, 13), (15, 1, 39, 41), (46, 49, 48, 47)])
_uv = me_cube_022.uv_layers.new(name='UVMap')
_uv.uv.foreach_set('vector', [0.3936, 0.625, 0.625, 0.625, 0.625, 0.75, 0.3936, 0.75, 0.3936, 0.75, 0.625, 0.75, 0.625, 1.0, 0.3936, 1.0, 0.625, 0.625, 0.875, 0.625, 0.875, 0.75, 0.625, 0.75, 0.375, 0.0, 0.3936, 0.0, 0.3936, 0.125, 0.375, 0.125, 0.625, 0.625, 0.625, 0.75, 0.875, 0.75, 0.875, 0.625, 0.3936, 0.0, 0.625, 0.0, 0.625, 0.125, 0.3936, 0.125, 0.3936, 0.75, 0.3936, 0.75, 0.375, 0.75, 0.375, 0.75, 0.375, 0.625, 0.375, 0.75, 0.3936, 0.75, 0.3936, 0.625, 0.375, 0.75, 0.375, 1.0, 0.3936, 1.0, 0.3936, 0.75, 0.3936, 0.75, 0.375, 0.75, 0.375, 0.75, 0.3936, 0.75, 0.3936, 0.0, 0.3936, 0.125, 0.625, 0.125, 0.625, 0.0, 0.3936, 0.625, 0.3936, 0.75, 0.3936, 0.75, 0.3936, 0.625, 0.375, 0.0, 0.375, 0.125, 0.3936, 0.125, 0.3936, 0.0, 0.3936, 0.625, 0.3936, 0.625, 0.3936, 0.75, 0.3936, 0.75, 0.375, 0.75, 0.3936, 0.75, 0.3936, 1.0, 0.375, 1.0, 0.375, 0.0, 0.375, 0.125, 0.3936, 0.125, 0.3936, 0.0, 0.3936, 0.0, 0.3936, 0.125, 0.625, 0.125, 0.625, 0.0, 0.375, 0.625, 0.3936, 0.625, 0.3936, 0.75, 0.375, 0.75, 0.3936, 0.75, 0.375, 0.75, 0.375, 0.75, 0.3936, 0.75, 0.3936, 0.625, 0.3936, 0.75, 0.3936, 0.75, 0.3936, 0.625, 0.375, 0.75, 0.375, 1.0, 0.3936, 1.0, 0.3936, 0.75, 0.625, 0.625, 0.875, 0.625, 0.875, 0.75, 0.625, 0.75, 0.3936, 0.75, 0.625, 0.75, 0.625, 1.0, 0.3936, 1.0, 0.375, 0.625, 0.375, 0.75, 0.3936, 0.75, 0.3936, 0.625, 0.3936, 0.625, 0.3936, 0.625, 0.3936, 0.75, 0.3936, 0.75, 0.3936, 0.75, 0.3936, 0.75, 0.375, 0.75, 0.375, 0.75, 0.3936, 0.625, 0.625, 0.625, 0.625, 0.75, 0.3936, 0.75, 0.3936, 0.75, 0.3936, 1.0, 0.625, 1.0, 0.625, 0.75, 0.3936, 0.625, 0.3936, 0.75, 0.625, 0.75, 0.625, 0.625, 0.625, 0.625, 0.625, 0.75, 0.875, 0.75, 0.875, 0.625, 0.375, 0.75, 0.3936, 0.75, 0.3936, 1.0, 0.375, 1.0, 0.375, 0.625, 0.3936, 0.625, 0.3936, 0.75, 0.375, 0.75, 0.3936, 0.75, 0.3936, 1.0, 0.625, 1.0, 0.625, 0.75, 0.375, 0.0, 0.3936, 0.0, 0.3936, 0.125, 0.375, 0.125, 0.3936, 0.625, 0.3936, 0.75, 0.625, 0.75, 0.625, 0.625, 0.3936, 0.0, 0.625, 0.0, 0.625, 0.125, 0.3936, 0.125, 0.375, 0.08333, 0.625, 0.08333, 0.625, 0.1667, 0.375, 0.1667])
me_cube_022.materials.append(mat_material)
me_cube_022.use_remesh_preserve_volume = False
me_cube_022.use_remesh_preserve_attributes = False
me_cube_022.use_mirror_vertex_groups = False
me_cube_022.update()
me_cube_023 = bpy.data.meshes.new('Cube.023')
me_cube_023.from_pydata([(10.01, -3.886, -0.1123), (10.01, -3.886, 5.975), (10.01, -1.886, -0.1123), (10.01, -1.886, 5.975), (1.885, 1.726, -0.1123), (1.885, 1.885, 0.276), (-3.885, -3.886, 0.276), (10.01, -3.886, 0.276), (10.01, 3.885, -0.1123), (10.01, 3.885, 5.975), (10.01, -1.886, 0.276), (10.01, 1.885, -0.1123), (10.01, 1.885, 5.975), (10.01, -1.726, -0.1123), (10.01, -1.726, 0.276), (10.01, 3.885, 0.276), (10.01, 1.885, 0.276), (10.01, 1.726, -0.1123), (10.01, 1.726, 0.276), (-10.01, 1.885, -0.1123), (1.726, 1.885, 0.276), (-3.885, -3.886, 5.975), (-1.885, -1.726, -0.1123), (-1.885, -1.726, 0.276), (3.885, 10.01, -0.1123), (3.885, 10.01, 5.975), (1.885, 10.01, -0.1123), (1.885, 10.01, 5.975), (-1.726, -1.886, -0.1123), (-1.885, -1.886, 0.276), (-3.885, -1.886, -0.1123), (-1.726, -1.886, 0.276), (-3.885, -1.886, 0.276), (-1.885, -1.886, 5.975), (-3.885, -1.886, 5.975), (3.885, 10.01, 0.276), (-3.885, 10.01, -0.1123), (-3.885, 10.01, 5.975), (1.885, 10.01, 0.276), (-1.885, 10.01, -0.1123), (-1.885, 10.01, 5.975), (1.726, 10.01, -0.1123), (1.726, 10.01, 0.276), (-1.885, -3.886, 0.276), (-3.885, 10.01, 0.276), (-1.885, 10.01, 0.276), (-1.726, 10.01, -0.1123), (-1.726, 10.01, 0.276), (-1.885, -3.886, 5.975), (-1.885, -3.886, -0.1123), (-3.885, -3.886, -0.1123), (1.885, -10.01, -0.1123), (1.726, 1.885, 0.276), (1.726, 1.885, -0.1123), (1.885, 1.726, 0.276), (1.885, 1.885, 5.975), (1.726, 1.726, -0.1123), (3.886, 1.885, 5.975), (1.885, 3.886, 5.975), (1.726, 1.726, 0.276), (1.726, 3.888, 0.276), (3.886, 3.886, 5.975), (3.886, 3.886, 0.276), (3.886, 3.886, -0.1123), (1.726, 3.888, -0.1123), (1.885, 3.888, 0.276), (3.887, 1.726, 0.276), (3.887, 1.885, 0.276), (3.887, 1.726, -0.1123), (10.0, 1.864, 0.135), (10.0, -1.864, 0.135), (-1.841, 10.0, 0.135), (1.841, 10.0, 0.135), (-1.841, 1.864, 0.135), (1.841, 1.864, 0.135), (-1.841, -1.864, 0.135), (1.841, -1.864, 0.135)], [], [(3, 33, 48, 1), (10, 3, 1, 7), (29, 10, 14, 23), (43, 48, 21, 6), (57, 12, 9, 61), (49, 43, 6, 50), (30, 50, 6, 32), (2, 10, 7, 0), (29, 33, 3, 10), (32, 34, 33, 29), (10, 2, 13, 14), (14, 13, 22, 23), (11, 8, 15, 16), (68, 17, 18, 66), (67, 66, 18, 16), (16, 18, 17, 11), (32, 6, 21, 34), (0, 7, 43, 49), (16, 15, 9, 12), (7, 1, 48, 43), (67, 16, 12, 57), (65, 58, 27, 38), (38, 27, 25, 35), (58, 61, 25, 27), (33, 40, 37, 34), (44, 32, 34, 37), (36, 30, 32, 44), (26, 38, 35, 24), (64, 60, 42, 41), (38, 26, 41, 42), (65, 38, 42, 60), (39, 36, 44, 45), (33, 34, 21, 48), (28, 46, 47, 31), (29, 31, 47, 45), (45, 47, 46, 39), (29, 33, 48, 43), (45, 44, 37, 40), (29, 45, 40, 33), (54, 5, 52, 59), (4, 54, 59, 56), (59, 52, 53, 56), (35, 25, 61, 62), (24, 35, 62, 63), (5, 65, 60, 20), (53, 20, 60, 64), (55, 57, 61, 58), (5, 55, 58, 65), (5, 67, 57, 55), (5, 54, 66, 67), (4, 68, 66, 54), (8, 63, 62, 15), (15, 62, 61, 9), (69, 74, 76, 70), (74, 73, 75, 76), (72, 71, 73, 74)])
_uv = me_cube_023.uv_layers.new(name='UVMap')
_uv.uv.foreach_set('vector', [0.625, 0.75, 0.625, 0.75, 0.875, 0.75, 0.875, 0.75, 0.3936, 0.75, 0.625, 0.75, 0.625, 1.0, 0.3936, 1.0, 0.3936, 0.75, 0.3936, 0.75, 0.3936, 0.75, 0.3936, 0.75, 0.3936, 0.0, 0.625, 0.0, 0.625, 0.0, 0.3936, 0.0, 0.625, 0.6558, 0.625, 0.75, 0.875, 0.75, 0.875, 0.6558, 0.375, 0.0, 0.3936, 0.0, 0.3936, 0.0, 0.375, 0.0, 0.375, 0.75, 0.375, 1.0, 0.3936, 1.0, 0.3936, 0.75, 0.375, 0.75, 0.3936, 0.75, 0.3936, 1.0, 0.375, 1.0, 0.3936, 0.75, 0.625, 0.75, 0.625, 0.75, 0.3936, 0.75, 0.3936, 0.75, 0.625, 0.75, 0.625, 0.75, 0.3936, 0.75, 0.3936, 0.75, 0.375, 0.75, 0.375, 0.75, 0.3936, 0.75, 0.3936, 0.75, 0.375, 0.75, 0.375, 0.75, 0.3936, 0.75, 0.375, 0.75, 0.375, 1.0, 0.3936, 1.0, 0.3936, 0.75, 0.375, 0.6558, 0.375, 0.75, 0.3936, 0.75, 0.3936, 0.6558, 0.3936, 0.6558, 0.3936, 0.6558, 0.3936, 0.75, 0.3936, 0.75, 0.3936, 0.75, 0.3936, 0.75, 0.375, 0.75, 0.375, 0.75, 0.3936, 0.75, 0.3936, 1.0, 0.625, 1.0, 0.625, 0.75, 0.375, 0.0, 0.3936, 0.0, 0.3936, 0.0, 0.375, 0.0, 0.3936, 0.75, 0.3936, 1.0, 0.625, 1.0, 0.625, 0.75, 0.3936, 0.0, 0.625, 0.0, 0.625, 0.0, 0.3936, 0.0, 0.3936, 0.6558, 0.3936, 0.75, 0.625, 0.75, 0.625, 0.6558, 0.3936, 0.6558, 0.625, 0.6558, 0.625, 0.75, 0.3936, 0.75, 0.3936, 0.75, 0.625, 0.75, 0.625, 1.0, 0.3936, 1.0, 0.625, 0.6558, 0.875, 0.6558, 0.875, 0.75, 0.625, 0.75, 0.625, 0.625, 0.625, 0.75, 0.875, 0.75, 0.875, 0.625, 0.3936, 0.0, 0.3936, 0.125, 0.625, 0.125, 0.625, 0.0, 0.375, 0.0, 0.375, 0.125, 0.3936, 0.125, 0.3936, 0.0, 0.375, 0.75, 0.3936, 0.75, 0.3936, 1.0, 0.375, 1.0, 0.375, 0.6558, 0.3936, 0.6558, 0.3936, 0.75, 0.375, 0.75, 0.3936, 0.75, 0.375, 0.75, 0.375, 0.75, 0.3936, 0.75, 0.3936, 0.6558, 0.3936, 0.75, 0.3936, 0.75, 0.3936, 0.6558, 0.375, 0.75, 0.375, 1.0, 0.3936, 1.0, 0.3936, 0.75, 0.625, 0.625, 0.875, 0.625, 0.875, 0.75, 0.625, 0.75, 0.375, 0.625, 0.375, 0.75, 0.3936, 0.75, 0.3936, 0.625, 0.3936, 0.625, 0.3936, 0.625, 0.3936, 0.75, 0.3936, 0.75, 0.3936, 0.75, 0.3936, 0.75, 0.375, 0.75, 0.375, 0.75, 0.3936, 0.625, 0.625, 0.625, 0.625, 0.75, 0.3936, 0.75, 0.3936, 0.75, 0.3936, 1.0, 0.625, 1.0, 0.625, 0.75, 0.3936, 0.625, 0.3936, 0.75, 0.625, 0.75, 0.625, 0.625, 0.3936, 0.625, 0.3936, 0.625, 0.3936, 0.625, 0.3936, 0.625, 0.375, 0.625, 0.3936, 0.625, 0.3936, 0.625, 0.375, 0.625, 0.3936, 0.625, 0.3936, 0.625, 0.0, 0.0, 0.375, 0.625, 0.3936, 0.0, 0.625, 0.0, 0.625, 0.0942, 0.3936, 0.0942, 0.375, 0.0, 0.3936, 0.0, 0.3936, 0.0942, 0.375, 0.0942, 0.3936, 0.625, 0.3936, 0.6558, 0.3936, 0.6558, 0.3936, 0.625, 0.375, 0.625, 0.3936, 0.625, 0.3936, 0.6558, 0.375, 0.6558, 0.625, 0.625, 0.875, 0.625, 0.875, 0.6558, 0.625, 0.6558, 0.3936, 0.625, 0.625, 0.625, 0.625, 0.6558, 0.3936, 0.6558, 0.3936, 0.625, 0.3936, 0.6558, 0.625, 0.6558, 0.625, 0.625, 0.3936, 0.625, 0.3936, 0.625, 0.3936, 0.6558, 0.3936, 0.6558, 0.375, 0.625, 0.375, 0.6558, 0.3936, 0.6558, 0.3936, 0.625, 0.375, 0.0, 0.375, 0.09421, 0.3936, 0.09421, 0.3936, 0.0, 0.3936, 0.0, 0.3936, 0.09421, 0.625, 0.09421, 0.625, 0.0, 0.375, 0.08333, 0.4583, 0.08333, 0.4583, 0.1667, 0.375, 0.1667, 0.4583, 0.08333, 0.5417, 0.08333, 0.5417, 0.1667, 0.4583, 0.1667, 0.4583, 0.0, 0.5417, 0.0, 0.5417, 0.08333, 0.4583, 0.08333])
me_cube_023.materials.append(mat_material)
me_cube_023.use_remesh_preserve_volume = False
me_cube_023.use_remesh_preserve_attributes = False
me_cube_023.use_mirror_vertex_groups = False
me_cube_023.update()

# ---- objects
ob_tile0 = bpy.data.objects.new('tile0', me_cube_001)
ob_tile1 = bpy.data.objects.new('tile1', me_cube_002)
ob_tile5 = bpy.data.objects.new('tile5', me_cube_006)
ob_tile8 = bpy.data.objects.new('tile8', me_cube_009)
ob_tile2 = bpy.data.objects.new('tile2', me_cube_010)
ob_tile3 = bpy.data.objects.new('tile3', me_cylinder)
ob_tile4 = bpy.data.objects.new('tile4', me_cube_019)
ob_tile6 = bpy.data.objects.new('tile6', me_cube_022)
ob_tile7 = bpy.data.objects.new('tile7', me_cube_023)

# ---- transforms, parenting, visibility, modifiers, constraints
ob_tile0.location = (0.0, 0.0, 0.0)
ob_tile0.rotation_euler = (0.0, -0.0, -1.571)
ob_tile0.lock_rotations_4d = False
ob_tile0.empty_display_type = 'ARROWS'
ob_tile0.lineart.crease_threshold = 0.0
ob_tile1.location = (-1.907e-06, -22.0, 0.0)
ob_tile1.rotation_euler = (0.0, -0.0, -1.571)
ob_tile1.lock_rotations_4d = False
ob_tile1.empty_display_type = 'ARROWS'
ob_tile1.lineart.crease_threshold = 0.0
ob_tile5.location = (-7.629e-06, -110.0, 0.0)
ob_tile5.rotation_euler = (0.0, -0.0, -1.571)
ob_tile5.lock_rotations_4d = False
ob_tile5.empty_display_type = 'ARROWS'
ob_tile5.lineart.crease_threshold = 0.0
ob_tile8.location = (-1.526e-05, -176.0, 0.0)
ob_tile8.rotation_euler = (0.0, 0.0, 1.571)
ob_tile8.lock_rotations_4d = False
ob_tile8.empty_display_type = 'ARROWS'
ob_tile8.lineart.crease_threshold = 0.0
ob_tile2.location = (-1.907e-06, -44.0, 0.0)
ob_tile2.rotation_euler = (0.0, -0.0, 4.712)
ob_tile2.lock_rotations_4d = False
ob_tile2.empty_display_type = 'ARROWS'
ob_tile2.lineart.crease_threshold = 0.0
ob_tile3.location = (-0.008774, -65.99, 0.135)
ob_tile3.lineart.crease_threshold = 0.0
ob_tile4.location = (-1.907e-06, -88.0, 0.0)
ob_tile4.rotation_euler = (0.0, 0.0, 3.142)
ob_tile4.lock_rotations_4d = False
ob_tile4.empty_display_type = 'ARROWS'
ob_tile4.lineart.crease_threshold = 0.0
ob_tile6.location = (-1.907e-06, -132.0, 0.0)
ob_tile6.lock_rotations_4d = False
ob_tile6.empty_display_type = 'ARROWS'
ob_tile6.lineart.crease_threshold = 0.0
ob_tile7.location = (-1.907e-06, -154.0, 0.0)
ob_tile7.lock_rotations_4d = False
ob_tile7.empty_display_type = 'ARROWS'
ob_tile7.lineart.crease_threshold = 0.0

# ---- collection membership
col_collection.objects.link(ob_tile0)
col_collection.objects.link(ob_tile1)
col_collection.objects.link(ob_tile5)
col_collection.objects.link(ob_tile8)
col_collection.objects.link(ob_tile2)
col_collection.objects.link(ob_tile3)
col_collection.objects.link(ob_tile4)
col_collection.objects.link(ob_tile6)
col_collection.objects.link(ob_tile7)

# ---- scene / render settings (as saved in the file)
scene.frame_start = 1; scene.frame_end = 250; scene.frame_set(67)
scene.render.engine = 'BLENDER_EEVEE_NEXT'
scene.cycles.use_denoising = False
scene.cycles.samples = 128
scene.cycles.sampling_pattern = 'TABULATED_SOBOL'
scene.cycles.use_adaptive_sampling = False
scene.cycles.use_light_tree = False
scene.view_settings.view_transform = 'Filmic'
bpy.context.view_layer.update()

# ---- added for rendering (the .blend has no active camera and no usable light): camera, sun
cam_auto = bpy.data.cameras.new('AutoCamera')
cam_auto.lens = 50.0
cam_auto.sensor_width = 36.0
cam_auto.clip_end = 3202.0
ob_auto_camera = bpy.data.objects.new('AutoCamera', cam_auto)
scene.collection.objects.link(ob_auto_camera)
ob_auto_camera.location = (182.807, -306.945, 148.893)
ob_auto_camera.rotation_euler = (1.09748, -7.21219e-08, 0.694738)
scene.camera = ob_auto_camera
light_auto_sun = bpy.data.lights.new('AutoSun', 'SUN')
light_auto_sun.energy = 3.0
light_auto_sun.angle = 0.0523599
ob_auto_sun = bpy.data.objects.new('AutoSun', light_auto_sun)
scene.collection.objects.link(ob_auto_sun)
ob_auto_sun.rotation_euler = (0.872665, 0.174533, 0.523599)
bpy.context.view_layer.update()
